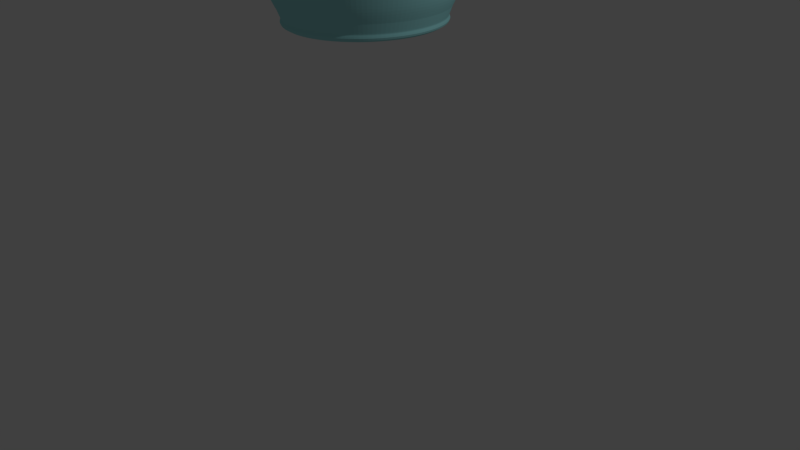 # Source: blend.blend  (saved by Blender 2.79.0; exported with 4.5.12 LTS)
import bpy
from mathutils import Matrix  # noqa: F401  (used for matrix-valued properties, if any)

bpy.ops.wm.read_factory_settings(use_empty=True)
scene = bpy.context.scene
scene.name = 'Scene'

# ---- collections
col_collection_1 = bpy.data.collections.new('Collection 1'); scene.collection.children.link(col_collection_1)

# ---- materials (node trees are filled in below, after node groups)
mat_material_001 = bpy.data.materials.new('Material.001')
mat_material_001.alpha_threshold = 0.0
mat_material_001.use_transparent_shadow = False
mat_material_001.diffuse_color = (0.3524, 0.7771, 0.8, 1.0)
mat_material_001.roughness = 0.5

# ---- material node trees

# ---- world
world_world = bpy.data.worlds.new('World'); scene.world = world_world
world_world.color = (0.05088, 0.05088, 0.05088)
world_world.use_sun_shadow = False
world_world.sun_shadow_jitter_overblur = 0.0
world_world.cycles.sampling_method = 'MANUAL'

# ---- cameras
cam_camera = bpy.data.cameras.new('Camera')
cam_camera.clip_end = 100.0
cam_camera.lens = 35.0
cam_camera.sensor_width = 32.0
cam_camera.sensor_height = 18.0
cam_camera.ortho_scale = 7.314
cam_camera.dof.focus_distance = 0.0
cam_camera.dof.aperture_fstop = 128.0

# ---- lights
light_lamp = bpy.data.lights.new('Lamp', 'POINT')
light_lamp.transmission_factor = 0.0
light_lamp.cutoff_distance = 30.0
light_lamp.energy = 100.0
light_lamp.shadow_buffer_clip_start = 1.001
light_lamp.shadow_soft_size = 0.1
light_lamp.shadow_maximum_resolution = 0.006
light_lamp.use_absolute_resolution = True

# ---- meshes
me_circle = bpy.data.meshes.new('Circle')
me_circle.from_pydata([(0.0, 1.0, 0.0), (-0.1951, 0.9808, 0.0), (-0.3827, 0.9239, 0.0), (-0.5556, 0.8315, 0.0), (-0.7071, 0.7071, 0.0), (-0.8315, 0.5556, 0.0), (-0.9239, 0.3827, 0.0), (-0.9808, 0.1951, 0.0), (-1.0, 7.55e-08, 0.0), (-0.9808, -0.1951, 0.0), (-0.9239, -0.3827, 0.0), (-0.8315, -0.5556, 0.0), (-0.7071, -0.7071, 0.0), (-0.5556, -0.8315, 0.0), (-0.3827, -0.9239, 0.0), (-0.1951, -0.9808, 0.0), (3.258e-07, -1.0, 0.0), (0.1951, -0.9808, 0.0), (0.3827, -0.9239, 0.0), (0.5556, -0.8315, 0.0), (0.7071, -0.7071, 0.0), (0.8315, -0.5556, 0.0), (0.9239, -0.3827, 0.0), (0.9808, -0.1951, 0.0), (1.0, 9.656e-07, 0.0), (0.9808, 0.1951, 0.0), (0.9239, 0.3827, 0.0), (0.8315, 0.5556, 0.0), (0.7071, 0.7071, 0.0), (0.5556, 0.8315, 0.0), (0.3827, 0.9239, 0.0), (0.1951, 0.9808, 0.0), (0.0, 1.0, 0.0), (-0.1951, 0.9808, 0.0), (-0.3827, 0.9239, 0.0), (-0.5556, 0.8315, 0.0), (-0.7071, 0.7071, 0.0), (-0.8315, 0.5556, 0.0), (-0.9239, 0.3827, 0.0), (-0.9808, 0.1951, 0.0), (-1.0, 7.55e-08, 0.0), (-0.9808, -0.1951, 0.0), (-0.9239, -0.3827, 0.0), (-0.8315, -0.5556, 0.0), (-0.7071, -0.7071, 0.0), (-0.5556, -0.8315, 0.0), (-0.3827, -0.9239, 0.0), (-0.1951, -0.9808, 0.0), (3.258e-07, -1.0, 0.0), (0.1951, -0.9808, 0.0), (0.3827, -0.9239, 0.0), (0.5556, -0.8315, 0.0), (0.7071, -0.7071, 0.0), (0.8315, -0.5556, 0.0), (0.9239, -0.3827, 0.0), (0.9808, -0.1951, 0.0), (1.0, 9.656e-07, 0.0), (0.9808, 0.1951, 0.0), (0.9239, 0.3827, 0.0), (0.8315, 0.5556, 0.0), (0.7071, 0.7071, 0.0), (0.5556, 0.8315, 0.0), (0.3827, 0.9239, 0.0), (0.1951, 0.9808, 0.0), (0.0, 1.0, 0.0), (-0.1951, 0.9808, 0.0), (-0.3827, 0.9239, 0.0), (-0.5556, 0.8315, 0.0), (-0.7071, 0.7071, 0.0), (-0.8315, 0.5556, 0.0), (-0.9239, 0.3827, 0.0), (-0.9808, 0.1951, 0.0), (-1.0, 7.55e-08, 0.0), (-0.9808, -0.1951, 0.0), (-0.9239, -0.3827, 0.0), (-0.8315, -0.5556, 0.0), (-0.7071, -0.7071, 0.0), (-0.5556, -0.8315, 0.0), (-0.3827, -0.9239, 0.0), (-0.1951, -0.9808, 0.0), (3.258e-07, -1.0, 0.0), (0.1951, -0.9808, 0.0), (0.3827, -0.9239, 0.0), (0.5556, -0.8315, 0.0), (0.7071, -0.7071, 0.0), (0.8315, -0.5556, 0.0), (0.9239, -0.3827, 0.0), (0.9808, -0.1951, 0.0), (1.0, 9.656e-07, 0.0), (0.9808, 0.1951, 0.0), (0.9239, 0.3827, 0.0), (0.8315, 0.5556, 0.0), (0.7071, 0.7071, 0.0), (0.5556, 0.8315, 0.0), (0.3827, 0.9239, 0.0), (0.1951, 0.9808, 0.0), (8.13e-09, 1.068, 0.1305), (-0.2084, 1.048, 0.1305), (-0.4089, 0.9871, 0.1305), (-0.5936, 0.8884, 0.1305), (-0.7555, 0.7555, 0.1305), (-0.8884, 0.5936, 0.1305), (-0.9871, 0.4089, 0.1305), (-1.048, 0.2084, 0.1305), (-1.068, 6.013e-08, 0.1305), (-1.048, -0.2084, 0.1305), (-0.9871, -0.4089, 0.1305), (-0.8884, -0.5936, 0.1305), (-0.7555, -0.7555, 0.1305), (-0.5936, -0.8884, 0.1305), (-0.4089, -0.9871, 0.1305), (-0.2084, -1.048, 0.1305), (3.563e-07, -1.068, 0.1305), (0.2084, -1.048, 0.1305), (0.4089, -0.9871, 0.1305), (0.5936, -0.8884, 0.1305), (0.7555, -0.7555, 0.1305), (0.8884, -0.5936, 0.1305), (0.9871, -0.4089, 0.1305), (1.048, -0.2084, 0.1305), (1.068, 1.011e-06, 0.1305), (1.048, 0.2084, 0.1305), (0.9871, 0.4089, 0.1305), (0.8884, 0.5936, 0.1305), (0.7555, 0.7555, 0.1305), (0.5936, 0.8884, 0.1305), (0.4089, 0.9871, 0.1305), (0.2084, 1.048, 0.1305), (1.321e-08, 1.11, 0.2848), (-0.2166, 1.089, 0.2848), (-0.4249, 1.026, 0.2848), (-0.6169, 0.9232, 0.2848), (-0.7851, 0.7851, 0.2848), (-0.9232, 0.6169, 0.2848), (-1.026, 0.4249, 0.2848), (-1.089, 0.2166, 0.2848), (-1.11, 4.98e-08, 0.2848), (-1.089, -0.2166, 0.2848), (-1.026, -0.4249, 0.2848), (-0.9232, -0.6169, 0.2848), (-0.7851, -0.7851, 0.2848), (-0.6169, -0.9232, 0.2848), (-0.4249, -1.026, 0.2848), (-0.2166, -1.089, 0.2848), (3.75e-07, -1.11, 0.2848), (0.2166, -1.089, 0.2848), (0.4249, -1.026, 0.2848), (0.6169, -0.9232, 0.2848), (0.7851, -0.7851, 0.2848), (0.9232, -0.6168, 0.2848), (1.026, -0.4249, 0.2848), (1.089, -0.2166, 0.2848), (1.11, 1.038e-06, 0.2848), (1.089, 0.2166, 0.2848), (1.026, 0.4249, 0.2848), (0.9232, 0.6169, 0.2848), (0.7851, 0.7851, 0.2848), (0.6168, 0.9232, 0.2848), (0.4249, 1.026, 0.2848), (0.2166, 1.089, 0.2848), (1.676e-08, 1.155, 0.445), (-0.2254, 1.133, 0.445), (-0.4421, 1.067, 0.445), (-0.6419, 0.9606, 0.445), (-0.8169, 0.8169, 0.445), (-0.9606, 0.6419, 0.445), (-1.067, 0.4421, 0.445), (-1.133, 0.2254, 0.445), (-1.155, 3.988e-08, 0.445), (-1.133, -0.2254, 0.445), (-1.067, -0.4421, 0.445), (-0.9606, -0.6419, 0.445), (-0.8169, -0.8169, 0.445), (-0.6419, -0.9606, 0.445), (-0.4421, -1.067, 0.445), (-0.2254, -1.133, 0.445), (3.932e-07, -1.155, 0.445), (0.2254, -1.133, 0.445), (0.4421, -1.067, 0.445), (0.6419, -0.9606, 0.445), (0.8169, -0.8169, 0.445), (0.9606, -0.6419, 0.445), (1.067, -0.4421, 0.445), (1.133, -0.2254, 0.445), (1.155, 1.068e-06, 0.445), (1.133, 0.2254, 0.445), (1.067, 0.4421, 0.445), (0.9606, 0.6419, 0.445), (0.8169, 0.8169, 0.445), (0.6419, 0.9606, 0.445), (0.4421, 1.067, 0.445), (0.2254, 1.133, 0.445), (2.286e-08, 1.219, 0.6853), (-0.2377, 1.195, 0.6853), (-0.4663, 1.126, 0.6853), (-0.677, 1.013, 0.6853), (-0.8617, 0.8617, 0.6853), (-1.013, 0.677, 0.6853), (-1.126, 0.4663, 0.6853), (-1.195, 0.2377, 0.6853), (-1.219, 2.432e-08, 0.6853), (-1.195, -0.2377, 0.6853), (-1.126, -0.4663, 0.6853), (-1.013, -0.677, 0.6853), (-0.8617, -0.8617, 0.6853), (-0.677, -1.013, 0.6853), (-0.4663, -1.126, 0.6853), (-0.2377, -1.195, 0.6853), (4.199e-07, -1.219, 0.6853), (0.2377, -1.195, 0.6853), (0.4663, -1.126, 0.6853), (0.677, -1.013, 0.6853), (0.8617, -0.8617, 0.6853), (1.013, -0.677, 0.6853), (1.126, -0.4663, 0.6853), (1.195, -0.2377, 0.6853), (1.219, 1.109e-06, 0.6853), (1.195, 0.2377, 0.6853), (1.126, 0.4663, 0.6853), (1.013, 0.677, 0.6853), (0.8617, 0.8617, 0.6853), (0.677, 1.013, 0.6853), (0.4663, 1.126, 0.6853), (0.2377, 1.195, 0.6853), (2.794e-08, 1.323, 1.035), (-0.258, 1.297, 1.035), (-0.5062, 1.222, 1.035), (-0.7348, 1.1, 1.035), (-0.9353, 0.9353, 1.035), (-1.1, 0.7348, 1.035), (-1.222, 0.5062, 1.035), (-1.297, 0.258, 1.035), (-1.323, -1.966e-09, 1.035), (-1.297, -0.258, 1.035), (-1.222, -0.5062, 1.035), (-1.1, -0.7348, 1.035), (-0.9353, -0.9353, 1.035), (-0.7348, -1.1, 1.035), (-0.5062, -1.222, 1.035), (-0.258, -1.297, 1.035), (4.589e-07, -1.323, 1.035), (0.258, -1.297, 1.035), (0.5062, -1.222, 1.035), (0.7348, -1.1, 1.035), (0.9353, -0.9353, 1.035), (1.1, -0.7348, 1.035), (1.222, -0.5062, 1.035), (1.297, -0.258, 1.035), (1.323, 1.175e-06, 1.035), (1.297, 0.258, 1.035), (1.222, 0.5062, 1.035), (1.1, 0.7348, 1.035), (0.9353, 0.9353, 1.035), (0.7348, 1.1, 1.035), (0.5062, 1.222, 1.035), (0.258, 1.297, 1.035), (0.2725, 1.37, 1.399), (0.5345, 1.29, 1.399), (0.776, 1.161, 1.399), (0.9877, 0.9877, 1.399), (1.161, 0.776, 1.399), (1.29, 0.5345, 1.399), (1.37, 0.2725, 1.399), (1.397, 1.221e-06, 1.399), (1.37, -0.2725, 1.399), (1.29, -0.5345, 1.399), (1.161, -0.776, 1.399), (0.9877, -0.9877, 1.399), (0.776, -1.161, 1.399), (0.5345, -1.29, 1.399), (0.2725, -1.37, 1.399), (4.913e-07, -1.397, 1.399), (-0.2725, -1.37, 1.399), (-0.5345, -1.29, 1.399), (-0.776, -1.161, 1.399), (-0.9877, -0.9877, 1.399), (-1.161, -0.776, 1.399), (-1.29, -0.5345, 1.399), (-1.37, -0.2725, 1.399), (-1.397, -2.212e-08, 1.399), (-1.37, 0.2725, 1.399), (-1.29, 0.5345, 1.399), (-1.161, 0.776, 1.399), (-0.9877, 0.9877, 1.399), (-0.776, 1.161, 1.399), (-0.5345, 1.29, 1.399), (-0.2725, 1.37, 1.399), (3.614e-08, 1.397, 1.399), (0.2608, 1.311, 1.766), (0.5116, 1.235, 1.766), (0.7428, 1.112, 1.766), (0.9454, 0.9454, 1.766), (1.112, 0.7428, 1.766), (1.235, 0.5116, 1.766), (1.311, 0.2608, 1.766), (1.337, 1.185e-06, 1.766), (1.311, -0.2608, 1.766), (1.235, -0.5116, 1.766), (1.112, -0.7428, 1.766), (0.9454, -0.9454, 1.766), (0.7428, -1.112, 1.766), (0.5116, -1.235, 1.766), (0.2608, -1.311, 1.766), (4.646e-07, -1.337, 1.766), (-0.2608, -1.311, 1.766), (-0.5116, -1.235, 1.766), (-0.7428, -1.112, 1.766), (-0.9454, -0.9454, 1.766), (-1.112, -0.7428, 1.766), (-1.235, -0.5116, 1.766), (-1.311, -0.2608, 1.766), (-1.337, -5.213e-09, 1.766), (-1.311, 0.2608, 1.766), (-1.235, 0.5116, 1.766), (-1.112, 0.7428, 1.766), (-0.9454, 0.9454, 1.766), (-0.7428, 1.112, 1.766), (-0.5116, 1.235, 1.766), (-0.2608, 1.311, 1.766), (2.897e-08, 1.337, 1.766), (0.2371, 1.192, 2.104), (0.465, 1.123, 2.104), (0.6751, 1.01, 2.104), (0.8593, 0.8593, 2.104), (1.01, 0.6751, 2.104), (1.123, 0.465, 2.104), (1.192, 0.2371, 2.104), (1.215, 1.107e-06, 2.104), (1.192, -0.2371, 2.104), (1.123, -0.465, 2.104), (1.01, -0.6751, 2.104), (0.8593, -0.8593, 2.104), (0.6751, -1.01, 2.104), (0.465, -1.123, 2.104), (0.2371, -1.192, 2.104), (4.12e-07, -1.215, 2.104), (-0.2371, -1.192, 2.104), (-0.465, -1.123, 2.104), (-0.6751, -1.01, 2.104), (-0.8593, -0.8593, 2.104), (-1.01, -0.6751, 2.104), (-1.123, -0.465, 2.104), (-1.192, -0.2371, 2.104), (-1.215, 2.546e-08, 2.104), (-1.192, 0.2371, 2.104), (-1.123, 0.465, 2.104), (-1.01, 0.6751, 2.104), (-0.8593, 0.8593, 2.104), (-0.6751, 1.01, 2.104), (-0.465, 1.123, 2.104), (-0.2371, 1.192, 2.104), (1.607e-08, 1.215, 2.104), (0.199, 1.001, 2.467), (0.3904, 0.9425, 2.467), (0.5668, 0.8482, 2.467), (0.7214, 0.7214, 2.467), (0.8482, 0.5668, 2.467), (0.9425, 0.3904, 2.467), (1.001, 0.199, 2.467), (1.02, 9.82e-07, 2.467), (1.001, -0.199, 2.467), (0.9425, -0.3904, 2.467), (0.8482, -0.5668, 2.467), (0.7214, -0.7214, 2.467), (0.5668, -0.8482, 2.467), (0.3904, -0.9425, 2.467), (0.199, -1.001, 2.467), (3.298e-07, -1.02, 2.467), (-0.199, -1.001, 2.467), (-0.3904, -0.9425, 2.467), (-0.5668, -0.8482, 2.467), (-0.7214, -0.7214, 2.467), (-0.8482, -0.5668, 2.467), (-0.9425, -0.3904, 2.467), (-1.001, -0.199, 2.467), (-1.02, 7.399e-08, 2.467), (-1.001, 0.199, 2.467), (-0.9425, 0.3904, 2.467), (-0.8482, 0.5668, 2.467), (-0.7214, 0.7214, 2.467), (-0.5668, 0.8482, 2.467), (-0.3904, 0.9425, 2.467), (-0.199, 1.001, 2.467), (-2.647e-09, 1.02, 2.467), (0.1732, 0.8707, 2.749), (0.3397, 0.8201, 2.749), (0.4932, 0.7381, 2.749), (0.6277, 0.6277, 2.749), (0.7381, 0.4932, 2.749), (0.8201, 0.3397, 2.749), (0.8707, 0.1732, 2.749), (0.8877, 9.005e-07, 2.749), (0.8707, -0.1732, 2.749), (0.8201, -0.3397, 2.749), (0.7381, -0.4932, 2.749), (0.6277, -0.6277, 2.749), (0.4932, -0.7381, 2.749), (0.3397, -0.8201, 2.749), (0.1732, -0.8707, 2.749), (2.803e-07, -0.8877, 2.749), (-0.1732, -0.8707, 2.749), (-0.3397, -0.8201, 2.749), (-0.4932, -0.7381, 2.749), (-0.6277, -0.6277, 2.749), (-0.7381, -0.4932, 2.749), (-0.8201, -0.3397, 2.749), (-0.8707, -0.1732, 2.749), (-0.8877, 1.103e-07, 2.749), (-0.8707, 0.1732, 2.749), (-0.8201, 0.3397, 2.749), (-0.7381, 0.4932, 2.749), (-0.6277, 0.6277, 2.749), (-0.4932, 0.7381, 2.749), (-0.3397, 0.8201, 2.749), (-0.1732, 0.8707, 2.749), (-8.964e-09, 0.8877, 2.749), (0.1357, 0.6823, 3.043), (0.2662, 0.6427, 3.043), (0.3865, 0.5784, 3.043), (0.4919, 0.4919, 3.043), (0.5784, 0.3865, 3.043), (0.6427, 0.2662, 3.043), (0.6823, 0.1357, 3.043), (0.6956, 7.794e-07, 3.043), (0.6823, -0.1357, 3.043), (0.6427, -0.2662, 3.043), (0.5784, -0.3865, 3.043), (0.4919, -0.4919, 3.043), (0.3865, -0.5784, 3.043), (0.2662, -0.6427, 3.043), (0.1357, -0.6823, 3.043), (2.072e-07, -0.6956, 3.043), (-0.1357, -0.6823, 3.043), (-0.2662, -0.6427, 3.043), (-0.3865, -0.5784, 3.043), (-0.4919, -0.4919, 3.043), (-0.5784, -0.3865, 3.043), (-0.6427, -0.2662, 3.043), (-0.6823, -0.1357, 3.043), (-0.6956, 1.602e-07, 3.043), (-0.6823, 0.1357, 3.043), (-0.6427, 0.2662, 3.043), (-0.5784, 0.3865, 3.043), (-0.4919, 0.4919, 3.043), (-0.3865, 0.5784, 3.043), (-0.2662, 0.6427, 3.043), (-0.1357, 0.6823, 3.043), (-1.948e-08, 0.6956, 3.043), (0.09919, 0.4987, 3.505), (0.1946, 0.4697, 3.505), (0.2825, 0.4228, 3.505), (0.3595, 0.3595, 3.505), (0.4228, 0.2825, 3.505), (0.4697, 0.1946, 3.505), (0.4987, 0.09919, 3.505), (0.5084, 6.609e-07, 3.505), (0.4987, -0.09919, 3.505), (0.4697, -0.1946, 3.505), (0.4228, -0.2825, 3.505), (0.3595, -0.3595, 3.505), (0.2825, -0.4228, 3.505), (0.1946, -0.4697, 3.505), (0.09919, -0.4987, 3.505), (1.221e-07, -0.5084, 3.505), (-0.09919, -0.4987, 3.505), (-0.1946, -0.4697, 3.505), (-0.2825, -0.4228, 3.505), (-0.3595, -0.3595, 3.505), (-0.4228, -0.2825, 3.505), (-0.4697, -0.1946, 3.505), (-0.4987, -0.09919, 3.505), (-0.5084, 2.083e-07, 3.505), (-0.4987, 0.09919, 3.505), (-0.4697, 0.1946, 3.505), (-0.4228, 0.2825, 3.505), (-0.3595, 0.3595, 3.505), (-0.2825, 0.4228, 3.505), (-0.1946, 0.4697, 3.505), (-0.09919, 0.4987, 3.505), (-4.36e-08, 0.5084, 3.505), (0.07602, 0.3822, 4.235), (0.1491, 0.36, 4.235), (0.2165, 0.324, 4.235), (0.2755, 0.2755, 4.235), (0.324, 0.2165, 4.235), (0.36, 0.1491, 4.235), (0.3822, 0.07602, 4.235), (0.3897, 5.826e-07, 4.235), (0.3822, -0.07602, 4.235), (0.36, -0.1491, 4.235), (0.324, -0.2165, 4.235), (0.2755, -0.2755, 4.235), (0.2165, -0.324, 4.235), (0.1491, -0.36, 4.235), (0.07602, -0.3822, 4.235), (7.164e-08, -0.3897, 4.235), (-0.07602, -0.3822, 4.235), (-0.1491, -0.36, 4.235), (-0.2165, -0.324, 4.235), (-0.2755, -0.2755, 4.235), (-0.324, -0.2165, 4.235), (-0.36, -0.1491, 4.235), (-0.3822, -0.07602, 4.235), (-0.3897, 2.358e-07, 4.235), (-0.3822, 0.07602, 4.235), (-0.36, 0.1491, 4.235), (-0.324, 0.2165, 4.235), (-0.2755, 0.2755, 4.235), (-0.2165, 0.324, 4.235), (-0.1491, 0.36, 4.235), (-0.07602, 0.3822, 4.235), (-5.533e-08, 0.3897, 4.235), (0.07602, 0.3822, 4.235), (0.1491, 0.36, 4.235), (0.2165, 0.324, 4.235), (0.2755, 0.2755, 4.235), (0.324, 0.2165, 4.235), (0.36, 0.1491, 4.235), (0.3822, 0.07602, 4.235), (0.3897, 5.826e-07, 4.235), (0.3822, -0.07602, 4.235), (0.36, -0.1491, 4.235), (0.324, -0.2165, 4.235), (0.2755, -0.2755, 4.235), (0.2165, -0.324, 4.235), (0.1491, -0.36, 4.235), (0.07602, -0.3822, 4.235), (7.164e-08, -0.3897, 4.235), (-0.07602, -0.3822, 4.235), (-0.1491, -0.36, 4.235), (-0.2165, -0.324, 4.235), (-0.2755, -0.2755, 4.235), (-0.324, -0.2165, 4.235), (-0.36, -0.1491, 4.235), (-0.3822, -0.07602, 4.235), (-0.3897, 2.358e-07, 4.235), (-0.3822, 0.07602, 4.235), (-0.36, 0.1491, 4.235), (-0.324, 0.2165, 4.235), (-0.2755, 0.2755, 4.235), (-0.2165, 0.324, 4.235), (-0.1491, 0.36, 4.235), (-0.07602, 0.3822, 4.235), (-5.533e-08, 0.3897, 4.235), (0.08557, 0.4302, 4.607), (0.1679, 0.4053, 4.607), (0.2437, 0.3647, 4.607), (0.3102, 0.3102, 4.607), (0.3647, 0.2437, 4.607), (0.4053, 0.1679, 4.607), (0.4302, 0.08558, 4.607), (0.4386, 6.016e-07, 4.607), (0.4302, -0.08557, 4.607), (0.4053, -0.1679, 4.607), (0.3647, -0.2437, 4.607), (0.3102, -0.3102, 4.607), (0.2437, -0.3647, 4.607), (0.1679, -0.4053, 4.607), (0.08558, -0.4302, 4.607), (8.347e-08, -0.4386, 4.607), (-0.08558, -0.4302, 4.607), (-0.1679, -0.4053, 4.607), (-0.2437, -0.3647, 4.607), (-0.3102, -0.3102, 4.607), (-0.3647, -0.2437, 4.607), (-0.4053, -0.1679, 4.607), (-0.4302, -0.08558, 4.607), (-0.4386, 2.112e-07, 4.607), (-0.4302, 0.08558, 4.607), (-0.4053, 0.1679, 4.607), (-0.3647, 0.2437, 4.607), (-0.3102, 0.3102, 4.607), (-0.2437, 0.3647, 4.607), (-0.1679, 0.4053, 4.607), (-0.08558, 0.4302, 4.607), (-5.946e-08, 0.4386, 4.607), (0.09796, 0.4925, 4.873), (0.1922, 0.4639, 4.873), (0.279, 0.4175, 4.873), (0.3551, 0.3551, 4.873), (0.4175, 0.279, 4.873), (0.4639, 0.1922, 4.873), (0.4925, 0.09796, 4.873), (0.5021, 6.423e-07, 4.873), (0.4925, -0.09796, 4.873), (0.4639, -0.1922, 4.873), (0.4175, -0.279, 4.873), (0.3551, -0.3551, 4.873), (0.279, -0.4175, 4.873), (0.1922, -0.4639, 4.873), (0.09796, -0.4925, 4.873), (1.055e-07, -0.5021, 4.873), (-0.09796, -0.4925, 4.873), (-0.1922, -0.4639, 4.873), (-0.279, -0.4175, 4.873), (-0.3551, -0.3551, 4.873), (-0.4175, -0.279, 4.873), (-0.4639, -0.1922, 4.873), (-0.4925, -0.09796, 4.873), (-0.5021, 1.954e-07, 4.873), (-0.4925, 0.09796, 4.873), (-0.4639, 0.1922, 4.873), (-0.4175, 0.279, 4.873), (-0.3551, 0.3551, 4.873), (-0.279, 0.4175, 4.873), (-0.1922, 0.4639, 4.873), (-0.09796, 0.4925, 4.873), (-5.811e-08, 0.5021, 4.873), (0.127, 0.6386, 5.165), (0.2492, 0.6016, 5.165), (0.3617, 0.5414, 5.165), (0.4604, 0.4604, 5.165), (0.5414, 0.3617, 5.165), (0.6016, 0.2492, 5.165), (0.6386, 0.127, 5.165), (0.6511, 7.412e-07, 5.165), (0.6386, -0.127, 5.165), (0.6016, -0.2492, 5.165), (0.5414, -0.3617, 5.165), (0.4604, -0.4604, 5.165), (0.3617, -0.5414, 5.165), (0.2492, -0.6016, 5.165), (0.127, -0.6386, 5.165), (1.621e-07, -0.6511, 5.165), (-0.127, -0.6386, 5.165), (-0.2492, -0.6016, 5.165), (-0.3617, -0.5414, 5.165), (-0.4604, -0.4604, 5.165), (-0.5414, -0.3617, 5.165), (-0.6016, -0.2492, 5.165), (-0.6386, -0.127, 5.165), (-0.6511, 1.616e-07, 5.165), (-0.6386, 0.127, 5.165), (-0.6016, 0.2492, 5.165), (-0.5414, 0.3617, 5.165), (-0.4604, 0.4604, 5.165), (-0.3617, 0.5414, 5.165), (-0.2492, 0.6016, 5.165), (-0.127, 0.6386, 5.165), (-5.008e-08, 0.6511, 5.165), (0.127, 0.6386, 5.165), (0.2492, 0.6016, 5.165), (0.3617, 0.5414, 5.165), (0.4604, 0.4604, 5.165), (0.5414, 0.3617, 5.165), (0.6016, 0.2492, 5.165), (0.6386, 0.127, 5.165), (0.6511, 7.412e-07, 5.165), (0.6386, -0.127, 5.165), (0.6016, -0.2492, 5.165), (0.5414, -0.3617, 5.165), (0.4604, -0.4604, 5.165), (0.3617, -0.5414, 5.165), (0.2492, -0.6016, 5.165), (0.127, -0.6386, 5.165), (1.621e-07, -0.6511, 5.165), (-0.127, -0.6386, 5.165), (-0.2492, -0.6016, 5.165), (-0.3617, -0.5414, 5.165), (-0.4604, -0.4604, 5.165), (-0.5414, -0.3617, 5.165), (-0.6016, -0.2492, 5.165), (-0.6386, -0.127, 5.165), (-0.6511, 1.616e-07, 5.165), (-0.6386, 0.127, 5.165), (-0.6016, 0.2492, 5.165), (-0.5414, 0.3617, 5.165), (-0.4604, 0.4604, 5.165), (-0.3617, 0.5414, 5.165), (-0.2492, 0.6016, 5.165), (-0.127, 0.6386, 5.165), (-5.008e-08, 0.6511, 5.165), (0.127, 0.6386, 5.165), (0.2492, 0.6016, 5.165), (0.3617, 0.5414, 5.165), (0.4604, 0.4604, 5.165), (0.5414, 0.3617, 5.165), (0.6016, 0.2492, 5.165), (0.6386, 0.127, 5.165), (0.6511, 7.412e-07, 5.165), (0.6386, -0.127, 5.165), (0.6016, -0.2492, 5.165), (0.5414, -0.3617, 5.165), (0.4604, -0.4604, 5.165), (0.3617, -0.5414, 5.165), (0.2492, -0.6016, 5.165), (0.127, -0.6386, 5.165), (1.621e-07, -0.6511, 5.165), (-0.127, -0.6386, 5.165), (-0.2492, -0.6016, 5.165), (-0.3617, -0.5414, 5.165), (-0.4604, -0.4604, 5.165), (-0.5414, -0.3617, 5.165), (-0.6016, -0.2492, 5.165), (-0.6386, -0.127, 5.165), (-0.6511, 1.616e-07, 5.165), (-0.6386, 0.127, 5.165), (-0.6016, 0.2492, 5.165), (-0.5414, 0.3617, 5.165), (-0.4604, 0.4604, 5.165), (-0.3617, 0.5414, 5.165), (-0.2492, 0.6016, 5.165), (-0.127, 0.6386, 5.165), (-5.008e-08, 0.6511, 5.165), (0.127, 0.6386, 5.165), (0.2492, 0.6016, 5.165), (0.3617, 0.5414, 5.165), (0.4604, 0.4604, 5.165), (0.5414, 0.3617, 5.165), (0.6016, 0.2492, 5.165), (0.6386, 0.127, 5.165), (0.6511, 7.412e-07, 5.165), (0.6386, -0.127, 5.165), (0.6016, -0.2492, 5.165), (0.5414, -0.3617, 5.165), (0.4604, -0.4604, 5.165), (0.3617, -0.5414, 5.165), (0.2492, -0.6016, 5.165), (0.127, -0.6386, 5.165), (1.621e-07, -0.6511, 5.165), (-0.127, -0.6386, 5.165), (-0.2492, -0.6016, 5.165), (-0.3617, -0.5414, 5.165), (-0.4604, -0.4604, 5.165), (-0.5414, -0.3617, 5.165), (-0.6016, -0.2492, 5.165), (-0.6386, -0.127, 5.165), (-0.6511, 1.616e-07, 5.165), (-0.6386, 0.127, 5.165), (-0.6016, 0.2492, 5.165), (-0.5414, 0.3617, 5.165), (-0.4604, 0.4604, 5.165), (-0.3617, 0.5414, 5.165), (-0.2492, 0.6016, 5.165), (-0.127, 0.6386, 5.165), (-5.008e-08, 0.6511, 5.165), (0.127, 0.6386, 5.165), (0.2492, 0.6016, 5.165), (0.3617, 0.5414, 5.165), (0.4604, 0.4604, 5.165), (0.5414, 0.3617, 5.165), (0.6016, 0.2492, 5.165), (0.6386, 0.127, 5.165), (0.6511, 7.412e-07, 5.165), (0.6386, -0.127, 5.165), (0.6016, -0.2492, 5.165), (0.5414, -0.3617, 5.165), (0.4604, -0.4604, 5.165), (0.3617, -0.5414, 5.165), (0.2492, -0.6016, 5.165), (0.127, -0.6386, 5.165), (1.621e-07, -0.6511, 5.165), (-0.127, -0.6386, 5.165), (-0.2492, -0.6016, 5.165), (-0.3617, -0.5414, 5.165), (-0.4604, -0.4604, 5.165), (-0.5414, -0.3617, 5.165), (-0.6016, -0.2492, 5.165), (-0.6386, -0.127, 5.165), (-0.6511, 1.616e-07, 5.165), (-0.6386, 0.127, 5.165), (-0.6016, 0.2492, 5.165), (-0.5414, 0.3617, 5.165), (-0.4604, 0.4604, 5.165), (-0.3617, 0.5414, 5.165), (-0.2492, 0.6016, 5.165), (-0.127, 0.6386, 5.165), (-5.008e-08, 0.6511, 5.165), (0.127, 0.6386, 5.165), (0.2492, 0.6016, 5.165), (0.3617, 0.5414, 5.165), (0.4604, 0.4604, 5.165), (0.5414, 0.3617, 5.165), (0.6016, 0.2492, 5.165), (0.6386, 0.127, 5.165), (0.6511, 7.412e-07, 5.165), (0.6386, -0.127, 5.165), (0.6016, -0.2492, 5.165), (0.5414, -0.3617, 5.165), (0.4604, -0.4604, 5.165), (0.3617, -0.5414, 5.165), (0.2492, -0.6016, 5.165), (0.127, -0.6386, 5.165), (1.621e-07, -0.6511, 5.165), (-0.127, -0.6386, 5.165), (-0.2492, -0.6016, 5.165), (-0.3617, -0.5414, 5.165), (-0.4604, -0.4604, 5.165), (-0.5414, -0.3617, 5.165), (-0.6016, -0.2492, 5.165), (-0.6386, -0.127, 5.165), (-0.6511, 1.616e-07, 5.165), (-0.6386, 0.127, 5.165), (-0.6016, 0.2492, 5.165), (-0.5414, 0.3617, 5.165), (-0.4604, 0.4604, 5.165), (-0.3617, 0.5414, 5.165), (-0.2492, 0.6016, 5.165), (-0.127, 0.6386, 5.165), (-5.008e-08, 0.6511, 5.165), (0.127, 0.6386, 5.165), (0.2492, 0.6016, 5.165), (0.3617, 0.5414, 5.165), (0.4604, 0.4604, 5.165), (0.5414, 0.3617, 5.165), (0.6016, 0.2492, 5.165), (0.6386, 0.127, 5.165), (0.6511, 7.412e-07, 5.165), (0.6386, -0.127, 5.165), (0.6016, -0.2492, 5.165), (0.5414, -0.3617, 5.165), (0.4604, -0.4604, 5.165), (0.3617, -0.5414, 5.165), (0.2492, -0.6016, 5.165), (0.127, -0.6386, 5.165), (1.621e-07, -0.6511, 5.165), (-0.127, -0.6386, 5.165), (-0.2492, -0.6016, 5.165), (-0.3617, -0.5414, 5.165), (-0.4604, -0.4604, 5.165), (-0.5414, -0.3617, 5.165), (-0.6016, -0.2492, 5.165), (-0.6386, -0.127, 5.165), (-0.6511, 1.616e-07, 5.165), (-0.6386, 0.127, 5.165), (-0.6016, 0.2492, 5.165), (-0.5414, 0.3617, 5.165), (-0.4604, 0.4604, 5.165), (-0.3617, 0.5414, 5.165), (-0.2492, 0.6016, 5.165), (-0.127, 0.6386, 5.165), (-5.008e-08, 0.6511, 5.165), (0.127, 0.6386, 5.165), (0.2492, 0.6016, 5.165), (0.3617, 0.5414, 5.165), (0.4604, 0.4604, 5.165), (0.5414, 0.3617, 5.165), (0.6016, 0.2492, 5.165), (0.6386, 0.127, 5.165), (0.6511, 7.412e-07, 5.165), (0.6386, -0.127, 5.165), (0.6016, -0.2492, 5.165), (0.5414, -0.3617, 5.165), (0.4604, -0.4604, 5.165), (0.3617, -0.5414, 5.165), (0.2492, -0.6016, 5.165), (0.127, -0.6386, 5.165), (1.621e-07, -0.6511, 5.165), (-0.127, -0.6386, 5.165), (-0.2492, -0.6016, 5.165), (-0.3617, -0.5414, 5.165), (-0.4604, -0.4604, 5.165), (-0.5414, -0.3617, 5.165), (-0.6016, -0.2492, 5.165), (-0.6386, -0.127, 5.165), (-0.6511, 1.616e-07, 5.165), (-0.6386, 0.127, 5.165), (-0.6016, 0.2492, 5.165), (-0.5414, 0.3617, 5.165), (-0.4604, 0.4604, 5.165), (-0.3617, 0.5414, 5.165), (-0.2492, 0.6016, 5.165), (-0.127, 0.6386, 5.165), (-5.008e-08, 0.6511, 5.165), (0.127, 0.6386, 5.165), (0.2492, 0.6016, 5.165), (0.3617, 0.5414, 5.165), (0.4604, 0.4604, 5.165), (0.5414, 0.3617, 5.165), (0.6016, 0.2492, 5.165), (0.6386, 0.127, 5.165), (0.6511, 7.412e-07, 5.165), (0.6386, -0.127, 5.165), (0.6016, -0.2492, 5.165), (0.5414, -0.3617, 5.165), (0.4604, -0.4604, 5.165), (0.3617, -0.5414, 5.165), (0.2492, -0.6016, 5.165), (0.127, -0.6386, 5.165), (1.621e-07, -0.6511, 5.165), (-0.127, -0.6386, 5.165), (-0.2492, -0.6016, 5.165), (-0.3617, -0.5414, 5.165), (-0.4604, -0.4604, 5.165), (-0.5414, -0.3617, 5.165), (-0.6016, -0.2492, 5.165), (-0.6386, -0.127, 5.165), (-0.6511, 1.616e-07, 5.165), (-0.6386, 0.127, 5.165), (-0.6016, 0.2492, 5.165), (-0.5414, 0.3617, 5.165), (-0.4604, 0.4604, 5.165), (-0.3617, 0.5414, 5.165), (-0.2492, 0.6016, 5.165), (-0.127, 0.6386, 5.165), (-5.008e-08, 0.6511, 5.165), (0.127, 0.6386, 5.165), (0.2492, 0.6016, 5.165), (0.3617, 0.5414, 5.165), (0.4604, 0.4604, 5.165), (0.5414, 0.3617, 5.165), (0.6016, 0.2492, 5.165), (0.6386, 0.127, 5.165), (0.6511, 7.412e-07, 5.165), (0.6386, -0.127, 5.165), (0.6016, -0.2492, 5.165), (0.5414, -0.3617, 5.165), (0.4604, -0.4604, 5.165), (0.3617, -0.5414, 5.165), (0.2492, -0.6016, 5.165), (0.127, -0.6386, 5.165), (1.621e-07, -0.6511, 5.165), (-0.127, -0.6386, 5.165), (-0.2492, -0.6016, 5.165), (-0.3617, -0.5414, 5.165), (-0.4604, -0.4604, 5.165), (-0.5414, -0.3617, 5.165), (-0.6016, -0.2492, 5.165), (-0.6386, -0.127, 5.165), (-0.6511, 1.616e-07, 5.165), (-0.6386, 0.127, 5.165), (-0.6016, 0.2492, 5.165), (-0.5414, 0.3617, 5.165), (-0.4604, 0.4604, 5.165), (-0.3617, 0.5414, 5.165), (-0.2492, 0.6016, 5.165), (-0.127, 0.6386, 5.165), (-5.008e-08, 0.6511, 5.165), (0.127, 0.6386, 5.165), (0.2492, 0.6016, 5.165), (0.3617, 0.5414, 5.165), (0.4604, 0.4604, 5.165), (0.5414, 0.3617, 5.165), (0.6016, 0.2492, 5.165), (0.6386, 0.127, 5.165), (0.6511, 7.412e-07, 5.165), (0.6386, -0.127, 5.165), (0.6016, -0.2492, 5.165), (0.5414, -0.3617, 5.165), (0.4604, -0.4604, 5.165), (0.3617, -0.5414, 5.165), (0.2492, -0.6016, 5.165), (0.127, -0.6386, 5.165), (1.621e-07, -0.6511, 5.165), (-0.127, -0.6386, 5.165), (-0.2492, -0.6016, 5.165), (-0.3617, -0.5414, 5.165), (-0.4604, -0.4604, 5.165), (-0.5414, -0.3617, 5.165), (-0.6016, -0.2492, 5.165), (-0.6386, -0.127, 5.165), (-0.6511, 1.616e-07, 5.165), (-0.6386, 0.127, 5.165), (-0.6016, 0.2492, 5.165), (-0.5414, 0.3617, 5.165), (-0.4604, 0.4604, 5.165), (-0.3617, 0.5414, 5.165), (-0.2492, 0.6016, 5.165), (-0.127, 0.6386, 5.165), (-5.008e-08, 0.6511, 5.165), (0.127, 0.6386, 5.165), (0.2492, 0.6016, 5.165), (0.3617, 0.5414, 5.165), (0.4604, 0.4604, 5.165), (0.5414, 0.3617, 5.165), (0.6016, 0.2492, 5.165), (0.6386, 0.127, 5.165), (0.6511, 7.412e-07, 5.165), (0.6386, -0.127, 5.165), (0.6016, -0.2492, 5.165), (0.5414, -0.3617, 5.165), (0.4604, -0.4604, 5.165), (0.3617, -0.5414, 5.165), (0.2492, -0.6016, 5.165), (0.127, -0.6386, 5.165), (1.621e-07, -0.6511, 5.165), (-0.127, -0.6386, 5.165), (-0.2492, -0.6016, 5.165), (-0.3617, -0.5414, 5.165), (-0.4604, -0.4604, 5.165), (-0.5414, -0.3617, 5.165), (-0.6016, -0.2492, 5.165), (-0.6386, -0.127, 5.165), (-0.6511, 1.616e-07, 5.165), (-0.6386, 0.127, 5.165), (-0.6016, 0.2492, 5.165), (-0.5414, 0.3617, 5.165), (-0.4604, 0.4604, 5.165), (-0.3617, 0.5414, 5.165), (-0.2492, 0.6016, 5.165), (-0.127, 0.6386, 5.165), (-5.008e-08, 0.6511, 5.165), (-5.44e-09, 0.9542, -0.1196), (-0.1862, 0.9359, -0.1196), (-0.3652, 0.8816, -0.1196), (-0.5301, 0.7934, -0.1196), (-0.6747, 0.6747, -0.1196), (-0.7934, 0.5301, -0.1196), (-0.8816, 0.3652, -0.1196), (-0.9359, 0.1862, -0.1196), (-0.9542, 8.578e-08, -0.1196), (-0.9359, -0.1862, -0.1196), (-0.8816, -0.3652, -0.1196), (-0.7934, -0.5301, -0.1196), (-0.6747, -0.6747, -0.1196), (-0.5301, -0.7934, -0.1196), (-0.3652, -0.8816, -0.1196), (-0.1862, -0.9359, -0.1196), (3.055e-07, -0.9542, -0.1196), (0.1862, -0.9359, -0.1196), (0.3652, -0.8816, -0.1196), (0.5301, -0.7934, -0.1196), (0.6747, -0.6747, -0.1196), (0.7934, -0.5301, -0.1196), (0.8816, -0.3652, -0.1196), (0.9359, -0.1862, -0.1196), (0.9542, 9.351e-07, -0.1196), (0.9359, 0.1862, -0.1196), (0.8816, 0.3652, -0.1196), (0.7934, 0.5301, -0.1196), (0.6747, 0.6747, -0.1196), (0.5301, 0.7934, -0.1196), (0.3652, 0.8816, -0.1196), (0.1862, 0.9359, -0.1196), (-5.44e-09, 0.9542, -0.1196), (-0.1862, 0.9359, -0.1196), (-0.3652, 0.8816, -0.1196), (-0.5301, 0.7934, -0.1196), (-0.6747, 0.6747, -0.1196), (-0.7934, 0.5301, -0.1196), (-0.8816, 0.3652, -0.1196), (-0.9359, 0.1862, -0.1196), (-0.9542, 8.578e-08, -0.1196), (-0.9359, -0.1862, -0.1196), (-0.8816, -0.3652, -0.1196), (-0.7934, -0.5301, -0.1196), (-0.6747, -0.6747, -0.1196), (-0.5301, -0.7934, -0.1196), (-0.3652, -0.8816, -0.1196), (-0.1862, -0.9359, -0.1196), (3.055e-07, -0.9542, -0.1196), (0.1862, -0.9359, -0.1196), (0.3652, -0.8816, -0.1196), (0.5301, -0.7934, -0.1196), (0.6747, -0.6747, -0.1196), (0.7934, -0.5301, -0.1196), (0.8816, -0.3652, -0.1196), (0.9359, -0.1862, -0.1196), (0.9542, 9.351e-07, -0.1196), (0.9359, 0.1862, -0.1196), (0.8816, 0.3652, -0.1196), (0.7934, 0.5301, -0.1196), (0.6747, 0.6747, -0.1196), (0.5301, 0.7934, -0.1196), (0.3652, 0.8816, -0.1196), (0.1862, 0.9359, -0.1196), (2.432e-09, 1.004, -0.235), (-0.1959, 0.9848, -0.235), (-0.3842, 0.9276, -0.235), (-0.5578, 0.8349, -0.235), (-0.71, 0.71, -0.235), (-0.8349, 0.5578, -0.235), (-0.9276, 0.3842, -0.235), (-0.9848, 0.1959, -0.235), (-1.004, 7.234e-08, -0.235), (-0.9848, -0.1959, -0.235), (-0.9276, -0.3842, -0.235), (-0.8349, -0.5578, -0.235), (-0.71, -0.71, -0.235), (-0.5578, -0.8349, -0.235), (-0.3842, -0.9276, -0.235), (-0.1959, -0.9848, -0.235), (3.296e-07, -1.004, -0.235), (0.1959, -0.9848, -0.235), (0.3842, -0.9276, -0.235), (0.5578, -0.8349, -0.235), (0.71, -0.71, -0.235), (0.8349, -0.5578, -0.235), (0.9276, -0.3842, -0.235), (0.9848, -0.1959, -0.235), (1.004, 9.661e-07, -0.235), (0.9848, 0.1959, -0.235), (0.9276, 0.3842, -0.235), (0.8349, 0.5578, -0.235), (0.71, 0.71, -0.235), (0.5578, 0.8349, -0.235), (0.3842, 0.9276, -0.235), (0.1959, 0.9848, -0.235), (-1.287e-07, 0.005305, -0.2948), (-0.001035, 0.005203, -0.2948), (-0.00203, 0.004901, -0.2948), (-0.002947, 0.004411, -0.2948), (-0.003751, 0.003751, -0.2948), (-0.004411, 0.002947, -0.2948), (-0.004901, 0.00203, -0.2948), (-0.005203, 0.001035, -0.2948), (-0.005305, 3.191e-07, -0.2948), (-0.005203, -0.001035, -0.2948), (-0.004901, -0.00203, -0.2948), (-0.004411, -0.002947, -0.2948), (-0.003751, -0.003751, -0.2948), (-0.002947, -0.00441, -0.2948), (-0.00203, -0.004901, -0.2948), (-0.001035, -0.005202, -0.2948), (-1.27e-07, -0.005304, -0.2948), (0.001035, -0.005202, -0.2948), (0.00203, -0.004901, -0.2948), (0.002947, -0.00441, -0.2948), (0.003751, -0.003751, -0.2948), (0.004411, -0.002947, -0.2948), (0.004901, -0.00203, -0.2948), (0.005203, -0.001035, -0.2948), (0.005305, 3.238e-07, -0.2948), (0.005203, 0.001035, -0.2948), (0.004901, 0.00203, -0.2948), (0.004411, 0.002947, -0.2948), (0.003751, 0.003751, -0.2948), (0.002947, 0.004411, -0.2948), (0.00203, 0.004901, -0.2948), (0.001035, 0.005203, -0.2948), (0.127, 0.6386, 5.165), (0.2492, 0.6016, 5.165), (0.3617, 0.5414, 5.165), (0.4604, 0.4604, 5.165), (0.5414, 0.3617, 5.165), (0.6016, 0.2492, 5.165), (0.6386, 0.127, 5.165), (0.6511, 7.412e-07, 5.165), (0.6386, -0.127, 5.165), (0.6016, -0.2492, 5.165), (0.5414, -0.3617, 5.165), (0.4604, -0.4604, 5.165), (0.3617, -0.5414, 5.165), (0.2492, -0.6016, 5.165), (0.127, -0.6386, 5.165), (1.621e-07, -0.6511, 5.165), (-0.127, -0.6386, 5.165), (-0.2492, -0.6016, 5.165), (-0.3617, -0.5414, 5.165), (-0.4604, -0.4604, 5.165), (-0.5414, -0.3617, 5.165), (-0.6016, -0.2492, 5.165), (-0.6386, -0.127, 5.165), (-0.6511, 1.616e-07, 5.165), (-0.6386, 0.127, 5.165), (-0.6016, 0.2492, 5.165), (-0.5414, 0.3617, 5.165), (-0.4604, 0.4604, 5.165), (-0.3617, 0.5414, 5.165), (-0.2492, 0.6016, 5.165), (-0.127, 0.6386, 5.165), (-5.008e-08, 0.6511, 5.165), (0.1143, 0.5748, 5.165), (0.2243, 0.5414, 5.165), (0.3256, 0.4873, 5.165), (0.4144, 0.4144, 5.165), (0.4873, 0.3256, 5.165), (0.5414, 0.2243, 5.165), (0.5748, 0.1143, 5.165), (0.586, 7.004e-07, 5.165), (0.5748, -0.1143, 5.165), (0.5414, -0.2243, 5.165), (0.4873, -0.3256, 5.165), (0.4144, -0.4144, 5.165), (0.3256, -0.4873, 5.165), (0.2243, -0.5414, 5.165), (0.1143, -0.5748, 5.165), (1.382e-07, -0.586, 5.165), (-0.1143, -0.5748, 5.165), (-0.2243, -0.5414, 5.165), (-0.3256, -0.4873, 5.165), (-0.4144, -0.4144, 5.165), (-0.4873, -0.3256, 5.165), (-0.5414, -0.2243, 5.165), (-0.5748, -0.1143, 5.165), (-0.586, 1.788e-07, 5.165), (-0.5748, 0.1143, 5.165), (-0.5414, 0.2243, 5.165), (-0.4873, 0.3256, 5.165), (-0.4144, 0.4144, 5.165), (-0.3256, 0.4873, 5.165), (-0.2243, 0.5414, 5.165), (-0.1143, 0.5748, 5.165), (-5.273e-08, 0.586, 5.165), (0.08793, 0.4421, 4.873), (0.1725, 0.4164, 4.873), (0.2504, 0.3748, 4.873), (0.3187, 0.3187, 4.873), (0.3748, 0.2504, 4.873), (0.4164, 0.1725, 4.873), (0.4421, 0.08793, 4.873), (0.4507, 6.096e-07, 4.873), (0.4421, -0.08793, 4.873), (0.4164, -0.1725, 4.873), (0.3748, -0.2504, 4.873), (0.3187, -0.3187, 4.873), (0.2504, -0.3748, 4.873), (0.1725, -0.4164, 4.873), (0.08793, -0.4421, 4.873), (8.921e-08, -0.4507, 4.873), (-0.08793, -0.4421, 4.873), (-0.1725, -0.4164, 4.873), (-0.2504, -0.3748, 4.873), (-0.3187, -0.3187, 4.873), (-0.3748, -0.2504, 4.873), (-0.4164, -0.1725, 4.873), (-0.4421, -0.08793, 4.873), (-0.4507, 2.084e-07, 4.873), (-0.4421, 0.08793, 4.873), (-0.4164, 0.1725, 4.873), (-0.3748, 0.2504, 4.873), (-0.3187, 0.3187, 4.873), (-0.2504, 0.3748, 4.873), (-0.1725, 0.4164, 4.873), (-0.08793, 0.4421, 4.873), (-5.765e-08, 0.4507, 4.873), (0.07661, 0.3851, 4.609), (0.1503, 0.3628, 4.609), (0.2182, 0.3265, 4.609), (0.2777, 0.2777, 4.609), (0.3265, 0.2182, 4.609), (0.3628, 0.1503, 4.609), (0.3851, 0.07661, 4.609), (0.3927, 5.705e-07, 4.609), (0.3851, -0.07661, 4.609), (0.3628, -0.1503, 4.609), (0.3265, -0.2182, 4.609), (0.2777, -0.2777, 4.609), (0.2182, -0.3265, 4.609), (0.1503, -0.3628, 4.609), (0.07661, -0.3851, 4.609), (6.565e-08, -0.3927, 4.609), (-0.07661, -0.3851, 4.609), (-0.1503, -0.3628, 4.609), (-0.2182, -0.3265, 4.609), (-0.2777, -0.2777, 4.609), (-0.3265, -0.2182, 4.609), (-0.3628, -0.1503, 4.609), (-0.3851, -0.07661, 4.609), (-0.3927, 2.21e-07, 4.609), (-0.3851, 0.07661, 4.609), (-0.3628, 0.1503, 4.609), (-0.3265, 0.2182, 4.609), (-0.2777, 0.2777, 4.609), (-0.2182, 0.3265, 4.609), (-0.1503, 0.3628, 4.609), (-0.07661, 0.3851, 4.609), (-6.23e-08, 0.3927, 4.609), (0.07017, 0.3528, 4.235), (0.1377, 0.3323, 4.235), (0.1998, 0.2991, 4.235), (0.2543, 0.2543, 4.235), (0.2991, 0.1998, 4.235), (0.3323, 0.1377, 4.235), (0.3528, 0.07017, 4.235), (0.3597, 5.494e-07, 4.235), (0.3528, -0.07017, 4.235), (0.3323, -0.1377, 4.235), (0.2991, -0.1998, 4.235), (0.2543, -0.2543, 4.235), (0.1998, -0.2991, 4.235), (0.1377, -0.3323, 4.235), (0.07017, -0.3528, 4.235), (5.36e-08, -0.3597, 4.235), (-0.07017, -0.3528, 4.235), (-0.1377, -0.3323, 4.235), (-0.1998, -0.2991, 4.235), (-0.2543, -0.2543, 4.235), (-0.2991, -0.1998, 4.235), (-0.3323, -0.1377, 4.235), (-0.3528, -0.07017, 4.235), (-0.3597, 2.292e-07, 4.235), (-0.3528, 0.07017, 4.235), (-0.3323, 0.1377, 4.235), (-0.2991, 0.1998, 4.235), (-0.2543, 0.2543, 4.235), (-0.1998, 0.2991, 4.235), (-0.1377, 0.3323, 4.235), (-0.07017, 0.3528, 4.235), (-6.361e-08, 0.3597, 4.235), (0.0933, 0.469, 3.502), (0.183, 0.4418, 3.502), (0.2657, 0.3976, 3.502), (0.3382, 0.3382, 3.502), (0.3976, 0.2657, 3.502), (0.4418, 0.183, 3.502), (0.469, 0.0933, 3.502), (0.4782, 6.258e-07, 3.502), (0.469, -0.0933, 3.502), (0.4418, -0.183, 3.502), (0.3976, -0.2657, 3.502), (0.3382, -0.3382, 3.502), (0.2657, -0.3976, 3.502), (0.183, -0.4418, 3.502), (0.0933, -0.469, 3.502), (9.723e-08, -0.4782, 3.502), (-0.0933, -0.469, 3.502), (-0.183, -0.4418, 3.502), (-0.2657, -0.3976, 3.502), (-0.3382, -0.3382, 3.502), (-0.3976, -0.2657, 3.502), (-0.4418, -0.183, 3.502), (-0.469, -0.0933, 3.502), (-0.4782, 2.001e-07, 3.502), (-0.469, 0.0933, 3.502), (-0.4418, 0.183, 3.502), (-0.3976, 0.2657, 3.502), (-0.3382, 0.3382, 3.502), (-0.2657, 0.3976, 3.502), (-0.183, 0.4418, 3.502), (-0.0933, 0.469, 3.502), (-5.859e-08, 0.4782, 3.502), (0.1237, 0.6221, 3.05), (0.2427, 0.586, 3.05), (0.3524, 0.5274, 3.05), (0.4485, 0.4485, 3.05), (0.5274, 0.3524, 3.05), (0.586, 0.2427, 3.05), (0.6221, 0.1238, 3.05), (0.6343, 7.249e-07, 3.05), (0.6221, -0.1237, 3.05), (0.586, -0.2427, 3.05), (0.5274, -0.3524, 3.05), (0.4485, -0.4485, 3.05), (0.3524, -0.5274, 3.05), (0.2427, -0.586, 3.05), (0.1237, -0.6221, 3.05), (1.426e-07, -0.6343, 3.05), (-0.1237, -0.6221, 3.05), (-0.2427, -0.586, 3.05), (-0.3524, -0.5274, 3.05), (-0.4485, -0.4485, 3.05), (-0.5274, -0.3524, 3.05), (-0.586, -0.2427, 3.05), (-0.6221, -0.1237, 3.05), (-0.6343, 1.603e-07, 3.05), (-0.6221, 0.1237, 3.05), (-0.586, 0.2427, 3.05), (-0.5274, 0.3524, 3.05), (-0.4485, 0.4485, 3.05), (-0.3524, 0.5274, 3.05), (-0.2427, 0.586, 3.05), (-0.1237, 0.6221, 3.05), (-6.405e-08, 0.6343, 3.05), (0.1647, 0.8278, 2.751), (0.323, 0.7798, 2.751), (0.4689, 0.7018, 2.751), (0.5968, 0.5968, 2.751), (0.7018, 0.4689, 2.751), (0.7798, 0.323, 2.751), (0.8278, 0.1647, 2.751), (0.844, 8.666e-07, 2.751), (0.8278, -0.1647, 2.751), (0.7798, -0.323, 2.751), (0.7018, -0.4689, 2.751), (0.5968, -0.5968, 2.751), (0.4689, -0.7018, 2.751), (0.323, -0.7798, 2.751), (0.1647, -0.8278, 2.751), (2.227e-07, -0.844, 2.751), (-0.1647, -0.8278, 2.751), (-0.323, -0.7798, 2.751), (-0.4689, -0.7018, 2.751), (-0.5968, -0.5968, 2.751), (-0.7018, -0.4689, 2.751), (-0.7798, -0.323, 2.751), (-0.8278, -0.1647, 2.751), (-0.844, 1.153e-07, 2.751), (-0.8278, 0.1647, 2.751), (-0.7798, 0.323, 2.751), (-0.7018, 0.4689, 2.751), (-0.5968, 0.5968, 2.751), (-0.4689, 0.7018, 2.751), (-0.323, 0.7798, 2.751), (-0.1647, 0.8278, 2.751), (-5.231e-08, 0.844, 2.751), (0.192, 0.9652, 2.473), (0.3766, 0.9092, 2.473), (0.5467, 0.8182, 2.473), (0.6958, 0.6958, 2.473), (0.8182, 0.5467, 2.473), (0.9092, 0.3766, 2.473), (0.9652, 0.192, 2.473), (0.9841, 9.563e-07, 2.473), (0.9652, -0.192, 2.473), (0.9092, -0.3766, 2.473), (0.8182, -0.5467, 2.473), (0.6958, -0.6958, 2.473), (0.5467, -0.8182, 2.473), (0.3766, -0.9092, 2.473), (0.192, -0.9652, 2.473), (2.806e-07, -0.9841, 2.473), (-0.192, -0.9652, 2.473), (-0.3766, -0.9092, 2.473), (-0.5467, -0.8182, 2.473), (-0.6958, -0.6958, 2.473), (-0.8182, -0.5467, 2.473), (-0.9092, -0.3766, 2.473), (-0.9652, -0.192, 2.473), (-0.9841, 8.038e-08, 2.473), (-0.9652, 0.192, 2.473), (-0.9092, 0.3766, 2.473), (-0.8182, 0.5467, 2.473), (-0.6958, 0.6958, 2.473), (-0.5467, 0.8182, 2.473), (-0.3766, 0.9092, 2.473), (-0.192, 0.9652, 2.473), (-4.009e-08, 0.9841, 2.473), (0.2285, 1.149, 2.107), (0.4482, 1.082, 2.107), (0.6507, 0.9738, 2.107), (0.8282, 0.8282, 2.107), (0.9738, 0.6507, 2.107), (1.082, 0.4482, 2.107), (1.149, 0.2285, 2.107), (1.171, 1.082e-06, 2.107), (1.149, -0.2285, 2.107), (1.082, -0.4482, 2.107), (0.9738, -0.6507, 2.107), (0.8282, -0.8282, 2.107), (0.6507, -0.9738, 2.107), (0.4482, -1.082, 2.107), (0.2285, -1.149, 2.107), (3.483e-07, -1.171, 2.107), (-0.2285, -1.149, 2.107), (-0.4482, -1.082, 2.107), (-0.6507, -0.9738, 2.107), (-0.8282, -0.8282, 2.107), (-0.9738, -0.6507, 2.107), (-1.082, -0.4482, 2.107), (-1.149, -0.2285, 2.107), (-1.171, 3.971e-08, 2.107), (-1.149, 0.2285, 2.107), (-1.082, 0.4482, 2.107), (-0.9738, 0.6507, 2.107), (-0.8282, 0.8282, 2.107), (-0.6507, 0.9738, 2.107), (-0.4482, 1.082, 2.107), (-0.2285, 1.149, 2.107), (-3.331e-08, 1.171, 2.107), (0.2544, 1.279, 1.771), (0.4991, 1.205, 1.771), (0.7246, 1.084, 1.771), (0.9222, 0.9222, 1.771), (1.084, 0.7246, 1.771), (1.205, 0.4991, 1.771), (1.279, 0.2544, 1.771), (1.304, 1.173e-06, 1.771), (1.279, -0.2544, 1.771), (1.205, -0.4991, 1.771), (1.084, -0.7246, 1.771), (0.9222, -0.9222, 1.771), (0.7246, -1.084, 1.771), (0.4991, -1.205, 1.771), (0.2544, -1.279, 1.771), (3.962e-07, -1.304, 1.771), (-0.2544, -1.279, 1.771), (-0.4991, -1.205, 1.771), (-0.7246, -1.084, 1.771), (-0.9222, -0.9222, 1.771), (-1.084, -0.7246, 1.771), (-1.205, -0.4991, 1.771), (-1.279, -0.2544, 1.771), (-1.304, 1.177e-08, 1.771), (-1.279, 0.2544, 1.771), (-1.205, 0.4991, 1.771), (-1.084, 0.7246, 1.771), (-0.9222, 0.9222, 1.771), (-0.7246, 1.084, 1.771), (-0.4991, 1.205, 1.771), (-0.2544, 1.279, 1.771), (-2.877e-08, 1.304, 1.771), (0.2669, 1.342, 1.398), (0.5235, 1.264, 1.398), (0.76, 1.137, 1.398), (0.9672, 0.9672, 1.398), (1.137, 0.76, 1.398), (1.264, 0.5235, 1.398), (1.342, 0.2669, 1.398), (1.368, 1.216e-06, 1.398), (1.342, -0.2669, 1.398), (1.264, -0.5235, 1.398), (1.137, -0.76, 1.398), (0.9672, -0.9672, 1.398), (0.76, -1.137, 1.398), (0.5235, -1.264, 1.398), (0.2669, -1.342, 1.398), (4.192e-07, -1.368, 1.398), (-0.2669, -1.342, 1.398), (-0.5235, -1.264, 1.398), (-0.76, -1.137, 1.398), (-0.9672, -0.9672, 1.398), (-1.137, -0.76, 1.398), (-1.264, -0.5235, 1.398), (-1.342, -0.2669, 1.398), (-1.368, -1.306e-09, 1.398), (-1.342, 0.2669, 1.398), (-1.264, 0.5235, 1.398), (-1.137, 0.76, 1.398), (-0.9672, 0.9672, 1.398), (-0.76, 1.137, 1.398), (-0.5235, 1.264, 1.398), (-0.2669, 1.342, 1.398), (-2.654e-08, 1.368, 1.398), (0.2523, 1.268, 1.032), (0.4949, 1.195, 1.032), (0.7185, 1.075, 1.032), (0.9145, 0.9145, 1.032), (1.075, 0.7185, 1.032), (1.195, 0.4949, 1.032), (1.268, 0.2523, 1.032), (1.293, 1.167e-06, 1.032), (1.268, -0.2523, 1.032), (1.195, -0.4949, 1.032), (1.075, -0.7185, 1.032), (0.9145, -0.9145, 1.032), (0.7185, -1.075, 1.032), (0.4949, -1.195, 1.032), (0.2523, -1.268, 1.032), (3.868e-07, -1.293, 1.032), (-0.2523, -1.268, 1.032), (-0.4949, -1.195, 1.032), (-0.7185, -1.075, 1.032), (-0.9145, -0.9145, 1.032), (-1.075, -0.7185, 1.032), (-1.195, -0.4949, 1.032), (-1.268, -0.2523, 1.032), (-1.293, 1.563e-08, 1.032), (-1.268, 0.2523, 1.032), (-1.195, 0.4949, 1.032), (-1.075, 0.7185, 1.032), (-0.9145, 0.9145, 1.032), (-0.7185, 1.075, 1.032), (-0.4949, 1.195, 1.032), (-0.2523, 1.268, 1.032), (-3.458e-08, 1.293, 1.032), (0.2296, 1.154, 0.6855), (0.4504, 1.087, 0.6855), (0.6539, 0.9786, 0.6855), (0.8322, 0.8322, 0.6855), (0.9786, 0.6539, 0.6855), (1.087, 0.4504, 0.6855), (1.154, 0.2296, 0.6855), (1.177, 1.085e-06, 0.6855), (1.154, -0.2296, 0.6855), (1.087, -0.4504, 0.6855), (0.9786, -0.6539, 0.6855), (0.8322, -0.8322, 0.6855), (0.6539, -0.9786, 0.6855), (0.4504, -1.087, 0.6855), (0.2296, -1.154, 0.6855), (3.369e-07, -1.177, 0.6855), (-0.2296, -1.154, 0.6855), (-0.4504, -1.087, 0.6855), (-0.6539, -0.9786, 0.6855), (-0.8322, -0.8322, 0.6855), (-0.9786, -0.6539, 0.6855), (-1.087, -0.4504, 0.6855), (-1.154, -0.2296, 0.6855), (-1.177, 3.768e-08, 0.6855), (-1.154, 0.2296, 0.6855), (-1.087, 0.4504, 0.6855), (-0.9786, 0.6539, 0.6855), (-0.8322, 0.8322, 0.6855), (-0.6539, 0.9786, 0.6855), (-0.4504, 1.087, 0.6855), (-0.2296, 1.154, 0.6855), (-4.656e-08, 1.177, 0.6855), (0.2163, 1.088, 0.4457), (0.4243, 1.024, 0.4457), (0.616, 0.922, 0.4457), (0.7841, 0.7841, 0.4457), (0.922, 0.616, 0.4457), (1.024, 0.4243, 0.4457), (1.088, 0.2163, 0.4457), (1.109, 1.039e-06, 0.4457), (1.088, -0.2163, 0.4457), (1.024, -0.4243, 0.4457), (0.922, -0.616, 0.4457), (0.7841, -0.7841, 0.4457), (0.616, -0.922, 0.4457), (0.4243, -1.024, 0.4457), (0.2163, -1.088, 0.4457), (3.087e-07, -1.109, 0.4457), (-0.2163, -1.088, 0.4457), (-0.4243, -1.024, 0.4457), (-0.616, -0.922, 0.4457), (-0.7841, -0.7841, 0.4457), (-0.922, -0.616, 0.4457), (-1.024, -0.4243, 0.4457), (-1.088, -0.2163, 0.4457), (-1.109, 5.189e-08, 0.4457), (-1.088, 0.2163, 0.4457), (-1.024, 0.4243, 0.4457), (-0.922, 0.616, 0.4457), (-0.7841, 0.7841, 0.4457), (-0.616, 0.922, 0.4457), (-0.4243, 1.024, 0.4457), (-0.2163, 1.088, 0.4457), (-5.263e-08, 1.109, 0.4457), (0.209, 1.051, 0.2874), (0.41, 0.9899, 0.2874), (0.5952, 0.8909, 0.2874), (0.7576, 0.7576, 0.2874), (0.8909, 0.5953, 0.2874), (0.9899, 0.41, 0.2874), (1.051, 0.209, 0.2874), (1.071, 1.015e-06, 0.2874), (1.051, -0.209, 0.2874), (0.9899, -0.41, 0.2874), (0.8909, -0.5952, 0.2874), (0.7576, -0.7576, 0.2874), (0.5953, -0.8909, 0.2874), (0.41, -0.9899, 0.2874), (0.209, -1.051, 0.2874), (2.948e-07, -1.071, 0.2874), (-0.209, -1.051, 0.2874), (-0.41, -0.9899, 0.2874), (-0.5952, -0.8909, 0.2874), (-0.7576, -0.7576, 0.2874), (-0.8909, -0.5952, 0.2874), (-0.9899, -0.41, 0.2874), (-1.051, -0.209, 0.2874), (-1.071, 6.09e-08, 0.2874), (-1.051, 0.209, 0.2874), (-0.9899, 0.41, 0.2874), (-0.8909, 0.5952, 0.2874), (-0.7576, 0.7576, 0.2874), (-0.5952, 0.8909, 0.2874), (-0.41, 0.9899, 0.2874), (-0.209, 1.051, 0.2874), (-5.436e-08, 1.071, 0.2874), (0.2037, 1.024, 0.1292), (0.3996, 0.9647, 0.1292), (0.5801, 0.8682, 0.1292), (0.7383, 0.7383, 0.1292), (0.8682, 0.5801, 0.1292), (0.9647, 0.3996, 0.1292), (1.024, 0.2037, 0.1292), (1.044, 9.947e-07, 0.1292), (1.024, -0.2037, 0.1292), (0.9647, -0.3996, 0.1292), (0.8682, -0.5801, 0.1292), (0.7383, -0.7383, 0.1292), (0.5801, -0.8682, 0.1292), (0.3996, -0.9647, 0.1292), (0.2037, -1.024, 0.1292), (2.849e-07, -1.044, 0.1292), (-0.2037, -1.024, 0.1292), (-0.3996, -0.9647, 0.1292), (-0.5801, -0.8682, 0.1292), (-0.7383, -0.7383, 0.1292), (-0.8682, -0.5801, 0.1292), (-0.9647, -0.3996, 0.1292), (-1.024, -0.2037, 0.1292), (-1.044, 6.532e-08, 0.1292), (-1.024, 0.2037, 0.1292), (-0.9647, 0.3996, 0.1292), (-0.8682, 0.5801, 0.1292), (-0.7383, 0.7383, 0.1292), (-0.5801, 0.8682, 0.1292), (-0.3996, 0.9647, 0.1292), (-0.2037, 1.024, 0.1292), (-5.531e-08, 1.044, 0.1292), (0.189, 0.9501, -0.004317), (0.3707, 0.895, -0.004317), (0.5382, 0.8054, -0.004317), (0.685, 0.685, -0.004317), (0.8054, 0.5382, -0.004317), (0.895, 0.3707, -0.004317), (0.9501, 0.189, -0.004317), (0.9687, 9.425e-07, -0.004317), (0.9501, -0.189, -0.004317), (0.895, -0.3707, -0.004317), (0.8054, -0.5382, -0.004317), (0.685, -0.685, -0.004317), (0.5382, -0.8054, -0.004317), (0.3707, -0.895, -0.004317), (0.189, -0.9501, -0.004317), (2.549e-07, -0.9687, -0.004317), (-0.189, -0.9501, -0.004317), (-0.3707, -0.895, -0.004317), (-0.5382, -0.8054, -0.004317), (-0.685, -0.685, -0.004317), (-0.8054, -0.5382, -0.004317), (-0.895, -0.3707, -0.004317), (-0.9501, -0.189, -0.004317), (-0.9687, 8.025e-08, -0.004317), (-0.9501, 0.189, -0.004317), (-0.895, 0.3707, -0.004317), (-0.8054, 0.5382, -0.004317), (-0.685, 0.685, -0.004317), (-0.5382, 0.8054, -0.004317), (-0.3707, 0.895, -0.004317), (-0.189, 0.9501, -0.004317), (-6.073e-08, 0.9687, -0.004317), (0.1815, 0.9124, -0.1205), (0.356, 0.8595, -0.1205), (0.5169, 0.7735, -0.1205), (0.6578, 0.6578, -0.1205), (0.7735, 0.5169, -0.1205), (0.8595, 0.356, -0.1205), (0.9124, 0.1815, -0.1205), (0.9303, 9.163e-07, -0.1205), (0.9124, -0.1815, -0.1205), (0.8595, -0.356, -0.1205), (0.7735, -0.5169, -0.1205), (0.6578, -0.6578, -0.1205), (0.5169, -0.7735, -0.1205), (0.356, -0.8595, -0.1205), (0.1815, -0.9124, -0.1205), (2.373e-07, -0.9303, -0.1205), (-0.1815, -0.9124, -0.1205), (-0.356, -0.8595, -0.1205), (-0.5169, -0.7735, -0.1205), (-0.6578, -0.6578, -0.1205), (-0.7735, -0.5169, -0.1205), (-0.8595, -0.356, -0.1205), (-0.9124, -0.1815, -0.1205), (-0.9303, 8.822e-08, -0.1205), (-0.9124, 0.1815, -0.1205), (-0.8595, 0.356, -0.1205), (-0.7735, 0.5169, -0.1205), (-0.6578, 0.6578, -0.1205), (-0.5169, 0.7735, -0.1205), (-0.356, 0.8595, -0.1205), (-0.1815, 0.9124, -0.1205), (-6.582e-08, 0.9303, -0.1205), (-1.49e-07, 2.98e-07, -0.2367), (-1.49e-07, 2.98e-07, -0.2367), (-1.788e-07, 2.98e-07, -0.2367), (-1.788e-07, 2.98e-07, -0.2367), (-1.788e-07, 2.98e-07, -0.2367), (-1.788e-07, 2.98e-07, -0.2367), (-1.788e-07, 2.831e-07, -0.2367), (-1.788e-07, 2.85e-07, -0.2367), (-1.788e-07, 2.831e-07, -0.2367), (-1.788e-07, 2.98e-07, -0.2367), (-1.788e-07, 2.98e-07, -0.2367), (-1.788e-07, 2.98e-07, -0.2367), (-1.788e-07, 2.98e-07, -0.2367), (-1.49e-07, 2.98e-07, -0.2367), (-1.49e-07, 2.98e-07, -0.2367), (-1.514e-07, 2.98e-07, -0.2367), (-1.49e-07, 2.98e-07, -0.2367), (-1.49e-07, 2.98e-07, -0.2367), (-1.788e-07, 2.98e-07, -0.2367), (-1.788e-07, 2.98e-07, -0.2367), (-1.788e-07, 2.98e-07, -0.2367), (-1.788e-07, 2.98e-07, -0.2367), (-1.788e-07, 2.831e-07, -0.2367), (-1.788e-07, 2.85e-07, -0.2367), (-1.788e-07, 2.831e-07, -0.2367), (-1.788e-07, 2.98e-07, -0.2367), (-1.788e-07, 2.98e-07, -0.2367), (-1.788e-07, 2.98e-07, -0.2367), (-1.788e-07, 2.98e-07, -0.2367), (-1.49e-07, 2.98e-07, -0.2367), (-1.49e-07, 2.98e-07, -0.2367), (-1.514e-07, 2.98e-07, -0.2367)], [], [(25, 24, 56, 57), (12, 11, 43, 44), (26, 25, 57, 58), (13, 12, 44, 45), (27, 26, 58, 59), (14, 13, 45, 46), (1, 0, 32, 33), (28, 27, 59, 60), (15, 14, 46, 47), (2, 1, 33, 34), (29, 28, 60, 61), (16, 15, 47, 48), (3, 2, 34, 35), (30, 29, 61, 62), (17, 16, 48, 49), (4, 3, 35, 36), (31, 30, 62, 63), (18, 17, 49, 50), (5, 4, 36, 37), (0, 31, 63, 32), (19, 18, 50, 51), (6, 5, 37, 38), (20, 19, 51, 52), (7, 6, 38, 39), (21, 20, 52, 53), (8, 7, 39, 40), (22, 21, 53, 54), (9, 8, 40, 41), (23, 22, 54, 55), (10, 9, 41, 42), (24, 23, 55, 56), (11, 10, 42, 43), (52, 51, 83, 84), (39, 38, 70, 71), (53, 52, 84, 85), (40, 39, 71, 72), (54, 53, 85, 86), (41, 40, 72, 73), (55, 54, 86, 87), (42, 41, 73, 74), (56, 55, 87, 88), (43, 42, 74, 75), (57, 56, 88, 89), (44, 43, 75, 76), (58, 57, 89, 90), (45, 44, 76, 77), (59, 58, 90, 91), (46, 45, 77, 78), (33, 32, 64, 65), (60, 59, 91, 92), (47, 46, 78, 79), (34, 33, 65, 66), (61, 60, 92, 93), (48, 47, 79, 80), (35, 34, 66, 67), (62, 61, 93, 94), (49, 48, 80, 81), (36, 35, 67, 68), (63, 62, 94, 95), (50, 49, 81, 82), (37, 36, 68, 69), (32, 63, 95, 64), (51, 50, 82, 83), (38, 37, 69, 70), (87, 86, 118, 119), (74, 73, 105, 106), (88, 87, 119, 120), (75, 74, 106, 107), (89, 88, 120, 121), (76, 75, 107, 108), (90, 89, 121, 122), (77, 76, 108, 109), (91, 90, 122, 123), (78, 77, 109, 110), (65, 64, 96, 97), (92, 91, 123, 124), (79, 78, 110, 111), (66, 65, 97, 98), (93, 92, 124, 125), (80, 79, 111, 112), (67, 66, 98, 99), (94, 93, 125, 126), (81, 80, 112, 113), (68, 67, 99, 100), (95, 94, 126, 127), (82, 81, 113, 114), (69, 68, 100, 101), (64, 95, 127, 96), (83, 82, 114, 115), (70, 69, 101, 102), (84, 83, 115, 116), (71, 70, 102, 103), (85, 84, 116, 117), (72, 71, 103, 104), (86, 85, 117, 118), (73, 72, 104, 105), (122, 121, 153, 154), (109, 108, 140, 141), (123, 122, 154, 155), (110, 109, 141, 142), (97, 96, 128, 129), (124, 123, 155, 156), (111, 110, 142, 143), (98, 97, 129, 130), (125, 124, 156, 157), (112, 111, 143, 144), (99, 98, 130, 131), (126, 125, 157, 158), (113, 112, 144, 145), (100, 99, 131, 132), (127, 126, 158, 159), (114, 113, 145, 146), (101, 100, 132, 133), (96, 127, 159, 128), (115, 114, 146, 147), (102, 101, 133, 134), (116, 115, 147, 148), (103, 102, 134, 135), (117, 116, 148, 149), (104, 103, 135, 136), (118, 117, 149, 150), (105, 104, 136, 137), (119, 118, 150, 151), (106, 105, 137, 138), (120, 119, 151, 152), (107, 106, 138, 139), (121, 120, 152, 153), (108, 107, 139, 140), (130, 129, 161, 162), (157, 156, 188, 189), (144, 143, 175, 176), (131, 130, 162, 163), (158, 157, 189, 190), (145, 144, 176, 177), (132, 131, 163, 164), (159, 158, 190, 191), (146, 145, 177, 178), (133, 132, 164, 165), (128, 159, 191, 160), (147, 146, 178, 179), (134, 133, 165, 166), (148, 147, 179, 180), (135, 134, 166, 167), (149, 148, 180, 181), (136, 135, 167, 168), (150, 149, 181, 182), (137, 136, 168, 169), (151, 150, 182, 183), (138, 137, 169, 170), (152, 151, 183, 184), (139, 138, 170, 171), (153, 152, 184, 185), (140, 139, 171, 172), (154, 153, 185, 186), (141, 140, 172, 173), (155, 154, 186, 187), (142, 141, 173, 174), (129, 128, 160, 161), (156, 155, 187, 188), (143, 142, 174, 175), (165, 164, 196, 197), (160, 191, 223, 192), (179, 178, 210, 211), (166, 165, 197, 198), (180, 179, 211, 212), (167, 166, 198, 199), (181, 180, 212, 213), (168, 167, 199, 200), (182, 181, 213, 214), (169, 168, 200, 201), (183, 182, 214, 215), (170, 169, 201, 202), (184, 183, 215, 216), (171, 170, 202, 203), (185, 184, 216, 217), (172, 171, 203, 204), (186, 185, 217, 218), (173, 172, 204, 205), (187, 186, 218, 219), (174, 173, 205, 206), (161, 160, 192, 193), (188, 187, 219, 220), (175, 174, 206, 207), (162, 161, 193, 194), (189, 188, 220, 221), (176, 175, 207, 208), (163, 162, 194, 195), (190, 189, 221, 222), (177, 176, 208, 209), (164, 163, 195, 196), (191, 190, 222, 223), (178, 177, 209, 210), (200, 199, 231, 232), (214, 213, 245, 246), (201, 200, 232, 233), (215, 214, 246, 247), (202, 201, 233, 234), (216, 215, 247, 248), (203, 202, 234, 235), (217, 216, 248, 249), (204, 203, 235, 236), (218, 217, 249, 250), (205, 204, 236, 237), (219, 218, 250, 251), (206, 205, 237, 238), (193, 192, 224, 225), (220, 219, 251, 252), (207, 206, 238, 239), (194, 193, 225, 226), (221, 220, 252, 253), (208, 207, 239, 240), (195, 194, 226, 227), (222, 221, 253, 254), (209, 208, 240, 241), (196, 195, 227, 228), (223, 222, 254, 255), (210, 209, 241, 242), (197, 196, 228, 229), (192, 223, 255, 224), (211, 210, 242, 243), (198, 197, 229, 230), (212, 211, 243, 244), (199, 198, 230, 231), (213, 212, 244, 245), (224, 255, 256, 287), (238, 237, 274, 273), (229, 228, 283, 282), (251, 250, 261, 260), (242, 241, 270, 269), (237, 236, 275, 274), (255, 254, 257, 256), (248, 247, 264, 263), (250, 249, 262, 261), (228, 227, 284, 283), (247, 246, 265, 264), (236, 235, 276, 275), (241, 240, 271, 270), (233, 232, 279, 278), (249, 248, 263, 262), (254, 253, 258, 257), (246, 245, 266, 265), (235, 234, 277, 276), (227, 226, 285, 284), (232, 231, 280, 279), (234, 233, 278, 277), (240, 239, 272, 271), (245, 244, 267, 266), (253, 252, 259, 258), (231, 230, 281, 280), (226, 225, 286, 285), (244, 243, 268, 267), (239, 238, 273, 272), (230, 229, 282, 281), (252, 251, 260, 259), (243, 242, 269, 268), (225, 224, 287, 286), (261, 262, 294, 293), (278, 279, 311, 310), (280, 281, 313, 312), (263, 264, 296, 295), (282, 283, 315, 314), (256, 257, 289, 288), (281, 282, 314, 313), (284, 285, 317, 316), (265, 266, 298, 297), (258, 259, 291, 290), (287, 256, 288, 319), (260, 261, 293, 292), (267, 268, 300, 299), (262, 263, 295, 294), (283, 284, 316, 315), (264, 265, 297, 296), (257, 258, 290, 289), (273, 274, 306, 305), (269, 270, 302, 301), (266, 267, 299, 298), (275, 276, 308, 307), (268, 269, 301, 300), (285, 286, 318, 317), (271, 272, 304, 303), (270, 271, 303, 302), (259, 260, 292, 291), (277, 278, 310, 309), (272, 273, 305, 304), (274, 275, 307, 306), (286, 287, 319, 318), (279, 280, 312, 311), (276, 277, 309, 308), (307, 308, 340, 339), (294, 295, 327, 326), (301, 302, 334, 333), (309, 310, 342, 341), (296, 297, 329, 328), (303, 304, 336, 335), (311, 312, 344, 343), (298, 299, 331, 330), (313, 314, 346, 345), (300, 301, 333, 332), (319, 288, 320, 351), (302, 303, 335, 334), (315, 316, 348, 347), (304, 305, 337, 336), (289, 290, 322, 321), (306, 307, 339, 338), (317, 318, 350, 349), (308, 309, 341, 340), (291, 292, 324, 323), (310, 311, 343, 342), (318, 319, 351, 350), (312, 313, 345, 344), (293, 294, 326, 325), (314, 315, 347, 346), (288, 289, 321, 320), (295, 296, 328, 327), (316, 317, 349, 348), (290, 291, 323, 322), (297, 298, 330, 329), (305, 306, 338, 337), (292, 293, 325, 324), (299, 300, 332, 331), (345, 346, 378, 377), (332, 333, 365, 364), (351, 320, 352, 383), (334, 335, 367, 366), (347, 348, 380, 379), (336, 337, 369, 368), (321, 322, 354, 353), (338, 339, 371, 370), (349, 350, 382, 381), (340, 341, 373, 372), (323, 324, 356, 355), (342, 343, 375, 374), (350, 351, 383, 382), (344, 345, 377, 376), (325, 326, 358, 357), (346, 347, 379, 378), (320, 321, 353, 352), (327, 328, 360, 359), (348, 349, 381, 380), (322, 323, 355, 354), (329, 330, 362, 361), (337, 338, 370, 369), (324, 325, 357, 356), (331, 332, 364, 363), (339, 340, 372, 371), (326, 327, 359, 358), (333, 334, 366, 365), (341, 342, 374, 373), (328, 329, 361, 360), (335, 336, 368, 367), (343, 344, 376, 375), (330, 331, 363, 362), (353, 354, 386, 385), (370, 371, 403, 402), (381, 382, 414, 413), (372, 373, 405, 404), (355, 356, 388, 387), (374, 375, 407, 406), (382, 383, 415, 414), (376, 377, 409, 408), (357, 358, 390, 389), (378, 379, 411, 410), (352, 353, 385, 384), (359, 360, 392, 391), (380, 381, 413, 412), (354, 355, 387, 386), (361, 362, 394, 393), (369, 370, 402, 401), (356, 357, 389, 388), (363, 364, 396, 395), (371, 372, 404, 403), (358, 359, 391, 390), (365, 366, 398, 397), (373, 374, 406, 405), (360, 361, 393, 392), (367, 368, 400, 399), (375, 376, 408, 407), (362, 363, 395, 394), (377, 378, 410, 409), (364, 365, 397, 396), (383, 352, 384, 415), (366, 367, 399, 398), (379, 380, 412, 411), (368, 369, 401, 400), (414, 415, 447, 446), (408, 409, 441, 440), (389, 390, 422, 421), (410, 411, 443, 442), (384, 385, 417, 416), (391, 392, 424, 423), (412, 413, 445, 444), (386, 387, 419, 418), (393, 394, 426, 425), (401, 402, 434, 433), (388, 389, 421, 420), (395, 396, 428, 427), (403, 404, 436, 435), (390, 391, 423, 422), (397, 398, 430, 429), (405, 406, 438, 437), (392, 393, 425, 424), (399, 400, 432, 431), (407, 408, 440, 439), (394, 395, 427, 426), (409, 410, 442, 441), (396, 397, 429, 428), (415, 384, 416, 447), (398, 399, 431, 430), (411, 412, 444, 443), (400, 401, 433, 432), (385, 386, 418, 417), (402, 403, 435, 434), (413, 414, 446, 445), (404, 405, 437, 436), (387, 388, 420, 419), (406, 407, 439, 438), (418, 419, 451, 450), (425, 426, 458, 457), (433, 434, 466, 465), (420, 421, 453, 452), (427, 428, 460, 459), (435, 436, 468, 467), (422, 423, 455, 454), (429, 430, 462, 461), (437, 438, 470, 469), (424, 425, 457, 456), (431, 432, 464, 463), (439, 440, 472, 471), (426, 427, 459, 458), (441, 442, 474, 473), (428, 429, 461, 460), (447, 416, 448, 479), (430, 431, 463, 462), (443, 444, 476, 475), (432, 433, 465, 464), (417, 418, 450, 449), (434, 435, 467, 466), (445, 446, 478, 477), (436, 437, 469, 468), (419, 420, 452, 451), (438, 439, 471, 470), (446, 447, 479, 478), (440, 441, 473, 472), (421, 422, 454, 453), (442, 443, 475, 474), (416, 417, 449, 448), (423, 424, 456, 455), (444, 445, 477, 476), (456, 457, 489, 488), (463, 464, 496, 495), (471, 472, 504, 503), (458, 459, 491, 490), (473, 474, 506, 505), (460, 461, 493, 492), (479, 448, 480, 511), (462, 463, 495, 494), (475, 476, 508, 507), (464, 465, 497, 496), (449, 450, 482, 481), (466, 467, 499, 498), (477, 478, 510, 509), (468, 469, 501, 500), (451, 452, 484, 483), (470, 471, 503, 502), (478, 479, 511, 510), (472, 473, 505, 504), (453, 454, 486, 485), (474, 475, 507, 506), (448, 449, 481, 480), (455, 456, 488, 487), (476, 477, 509, 508), (450, 451, 483, 482), (457, 458, 490, 489), (465, 466, 498, 497), (452, 453, 485, 484), (459, 460, 492, 491), (467, 468, 500, 499), (454, 455, 487, 486), (461, 462, 494, 493), (469, 470, 502, 501), (494, 495, 527, 526), (507, 508, 540, 539), (496, 497, 529, 528), (481, 482, 514, 513), (498, 499, 531, 530), (509, 510, 542, 541), (500, 501, 533, 532), (483, 484, 516, 515), (502, 503, 535, 534), (510, 511, 543, 542), (504, 505, 537, 536), (485, 486, 518, 517), (506, 507, 539, 538), (480, 481, 513, 512), (487, 488, 520, 519), (508, 509, 541, 540), (482, 483, 515, 514), (489, 490, 522, 521), (497, 498, 530, 529), (484, 485, 517, 516), (491, 492, 524, 523), (499, 500, 532, 531), (486, 487, 519, 518), (493, 494, 526, 525), (501, 502, 534, 533), (488, 489, 521, 520), (495, 496, 528, 527), (503, 504, 536, 535), (490, 491, 523, 522), (505, 506, 538, 537), (492, 493, 525, 524), (511, 480, 512, 543), (532, 533, 565, 564), (515, 516, 548, 547), (534, 535, 567, 566), (542, 543, 575, 574), (536, 537, 569, 568), (517, 518, 550, 549), (538, 539, 571, 570), (512, 513, 545, 544), (519, 520, 552, 551), (540, 541, 573, 572), (514, 515, 547, 546), (521, 522, 554, 553), (529, 530, 562, 561), (516, 517, 549, 548), (523, 524, 556, 555), (531, 532, 564, 563), (518, 519, 551, 550), (525, 526, 558, 557), (533, 534, 566, 565), (520, 521, 553, 552), (527, 528, 560, 559), (535, 536, 568, 567), (522, 523, 555, 554), (537, 538, 570, 569), (524, 525, 557, 556), (543, 512, 544, 575), (526, 527, 559, 558), (539, 540, 572, 571), (528, 529, 561, 560), (513, 514, 546, 545), (530, 531, 563, 562), (541, 542, 574, 573), (550, 551, 583, 582), (557, 558, 590, 589), (565, 566, 598, 597), (552, 553, 585, 584), (559, 560, 592, 591), (567, 568, 600, 599), (554, 555, 587, 586), (569, 570, 602, 601), (556, 557, 589, 588), (575, 544, 576, 607), (558, 559, 591, 590), (571, 572, 604, 603), (560, 561, 593, 592), (545, 546, 578, 577), (562, 563, 595, 594), (573, 574, 606, 605), (564, 565, 597, 596), (547, 548, 580, 579), (566, 567, 599, 598), (574, 575, 607, 606), (568, 569, 601, 600), (549, 550, 582, 581), (570, 571, 603, 602), (544, 545, 577, 576), (551, 552, 584, 583), (572, 573, 605, 604), (546, 547, 579, 578), (553, 554, 586, 585), (561, 562, 594, 593), (548, 549, 581, 580), (555, 556, 588, 587), (563, 564, 596, 595), (595, 596, 628, 627), (582, 583, 615, 614), (589, 590, 622, 621), (597, 598, 630, 629), (584, 585, 617, 616), (591, 592, 624, 623), (599, 600, 632, 631), (586, 587, 619, 618), (601, 602, 634, 633), (588, 589, 621, 620), (607, 576, 608, 639), (590, 591, 623, 622), (603, 604, 636, 635), (592, 593, 625, 624), (577, 578, 610, 609), (594, 595, 627, 626), (605, 606, 638, 637), (596, 597, 629, 628), (579, 580, 612, 611), (598, 599, 631, 630), (606, 607, 639, 638), (600, 601, 633, 632), (581, 582, 614, 613), (602, 603, 635, 634), (576, 577, 609, 608), (583, 584, 616, 615), (604, 605, 637, 636), (578, 579, 611, 610), (585, 586, 618, 617), (593, 594, 626, 625), (580, 581, 613, 612), (587, 588, 620, 619), (633, 634, 666, 665), (620, 621, 653, 652), (639, 608, 640, 671), (622, 623, 655, 654), (635, 636, 668, 667), (624, 625, 657, 656), (609, 610, 642, 641), (626, 627, 659, 658), (637, 638, 670, 669), (628, 629, 661, 660), (611, 612, 644, 643), (630, 631, 663, 662), (638, 639, 671, 670), (632, 633, 665, 664), (613, 614, 646, 645), (634, 635, 667, 666), (608, 609, 641, 640), (615, 616, 648, 647), (636, 637, 669, 668), (610, 611, 643, 642), (617, 618, 650, 649), (625, 626, 658, 657), (612, 613, 645, 644), (619, 620, 652, 651), (627, 628, 660, 659), (614, 615, 647, 646), (621, 622, 654, 653), (629, 630, 662, 661), (616, 617, 649, 648), (623, 624, 656, 655), (631, 632, 664, 663), (618, 619, 651, 650), (641, 642, 674, 673), (658, 659, 691, 690), (669, 670, 702, 701), (660, 661, 693, 692), (643, 644, 676, 675), (662, 663, 695, 694), (670, 671, 703, 702), (664, 665, 697, 696), (645, 646, 678, 677), (666, 667, 699, 698), (640, 641, 673, 672), (647, 648, 680, 679), (668, 669, 701, 700), (642, 643, 675, 674), (649, 650, 682, 681), (657, 658, 690, 689), (644, 645, 677, 676), (651, 652, 684, 683), (659, 660, 692, 691), (646, 647, 679, 678), (653, 654, 686, 685), (661, 662, 694, 693), (648, 649, 681, 680), (655, 656, 688, 687), (663, 664, 696, 695), (650, 651, 683, 682), (665, 666, 698, 697), (652, 653, 685, 684), (671, 640, 672, 703), (654, 655, 687, 686), (667, 668, 700, 699), (656, 657, 689, 688), (702, 703, 735, 734), (696, 697, 729, 728), (677, 678, 710, 709), (698, 699, 731, 730), (672, 673, 705, 704), (679, 680, 712, 711), (700, 701, 733, 732), (674, 675, 707, 706), (681, 682, 714, 713), (689, 690, 722, 721), (676, 677, 709, 708), (683, 684, 716, 715), (691, 692, 724, 723), (678, 679, 711, 710), (685, 686, 718, 717), (693, 694, 726, 725), (680, 681, 713, 712), (687, 688, 720, 719), (695, 696, 728, 727), (682, 683, 715, 714), (697, 698, 730, 729), (684, 685, 717, 716), (703, 672, 704, 735), (686, 687, 719, 718), (699, 700, 732, 731), (688, 689, 721, 720), (673, 674, 706, 705), (690, 691, 723, 722), (701, 702, 734, 733), (692, 693, 725, 724), (675, 676, 708, 707), (694, 695, 727, 726), (713, 714, 746, 745), (721, 722, 754, 753), (708, 709, 741, 740), (715, 716, 748, 747), (723, 724, 756, 755), (710, 711, 743, 742), (717, 718, 750, 749), (725, 726, 758, 757), (712, 713, 745, 744), (719, 720, 752, 751), (727, 728, 760, 759), (714, 715, 747, 746), (729, 730, 762, 761), (716, 717, 749, 748), (735, 704, 736, 767), (718, 719, 751, 750), (731, 732, 764, 763), (720, 721, 753, 752), (705, 706, 738, 737), (722, 723, 755, 754), (733, 734, 766, 765), (724, 725, 757, 756), (707, 708, 740, 739), (726, 727, 759, 758), (734, 735, 767, 766), (728, 729, 761, 760), (709, 710, 742, 741), (730, 731, 763, 762), (704, 705, 737, 736), (711, 712, 744, 743), (732, 733, 765, 764), (706, 707, 739, 738), (751, 752, 784, 783), (759, 760, 792, 791), (746, 747, 779, 778), (761, 762, 794, 793), (748, 749, 781, 780), (767, 736, 768, 799), (750, 751, 783, 782), (763, 764, 796, 795), (752, 753, 785, 784), (737, 738, 770, 769), (754, 755, 787, 786), (765, 766, 798, 797), (756, 757, 789, 788), (739, 740, 772, 771), (758, 759, 791, 790), (766, 767, 799, 798), (760, 761, 793, 792), (741, 742, 774, 773), (762, 763, 795, 794), (736, 737, 769, 768), (743, 744, 776, 775), (764, 765, 797, 796), (738, 739, 771, 770), (745, 746, 778, 777), (753, 754, 786, 785), (740, 741, 773, 772), (747, 748, 780, 779), (755, 756, 788, 787), (742, 743, 775, 774), (749, 750, 782, 781), (757, 758, 790, 789), (744, 745, 777, 776), (795, 796, 828, 827), (784, 785, 817, 816), (769, 770, 802, 801), (786, 787, 819, 818), (797, 798, 830, 829), (788, 789, 821, 820), (771, 772, 804, 803), (790, 791, 823, 822), (798, 799, 831, 830), (792, 793, 825, 824), (773, 774, 806, 805), (794, 795, 827, 826), (768, 769, 801, 800), (775, 776, 808, 807), (796, 797, 829, 828), (770, 771, 803, 802), (777, 778, 810, 809), (785, 786, 818, 817), (772, 773, 805, 804), (779, 780, 812, 811), (787, 788, 820, 819), (774, 775, 807, 806), (781, 782, 814, 813), (789, 790, 822, 821), (776, 777, 809, 808), (783, 784, 816, 815), (791, 792, 824, 823), (778, 779, 811, 810), (793, 794, 826, 825), (780, 781, 813, 812), (799, 768, 800, 831), (782, 783, 815, 814), (803, 804, 836, 835), (822, 823, 855, 854), (830, 831, 863, 862), (824, 825, 857, 856), (805, 806, 838, 837), (826, 827, 859, 858), (800, 801, 833, 832), (807, 808, 840, 839), (828, 829, 861, 860), (802, 803, 835, 834), (809, 810, 842, 841), (817, 818, 850, 849), (804, 805, 837, 836), (811, 812, 844, 843), (819, 820, 852, 851), (806, 807, 839, 838), (813, 814, 846, 845), (821, 822, 854, 853), (808, 809, 841, 840), (815, 816, 848, 847), (823, 824, 856, 855), (810, 811, 843, 842), (825, 826, 858, 857), (812, 813, 845, 844), (831, 800, 832, 863), (814, 815, 847, 846), (827, 828, 860, 859), (816, 817, 849, 848), (801, 802, 834, 833), (818, 819, 851, 850), (829, 830, 862, 861), (820, 821, 853, 852), (832, 833, 865, 864), (863, 832, 864, 895), (846, 847, 879, 878), (834, 835, 867, 866), (859, 860, 892, 891), (848, 849, 881, 880), (833, 834, 866, 865), (836, 837, 869, 868), (850, 851, 883, 882), (838, 839, 871, 870), (861, 862, 894, 893), (852, 853, 885, 884), (840, 841, 873, 872), (835, 836, 868, 867), (854, 855, 887, 886), (842, 843, 875, 874), (862, 863, 895, 894), (856, 857, 889, 888), (837, 838, 870, 869), (858, 859, 891, 890), (839, 840, 872, 871), (860, 861, 893, 892), (841, 842, 874, 873), (849, 850, 882, 881), (843, 844, 876, 875), (851, 852, 884, 883), (845, 846, 878, 877), (853, 854, 886, 885), (847, 848, 880, 879), (855, 856, 888, 887), (857, 858, 890, 889), (844, 845, 877, 876), (893, 894, 926, 925), (884, 885, 917, 916), (867, 868, 900, 899), (886, 887, 919, 918), (894, 895, 927, 926), (888, 889, 921, 920), (869, 870, 902, 901), (890, 891, 923, 922), (864, 865, 897, 896), (871, 872, 904, 903), (892, 893, 925, 924), (866, 867, 899, 898), (873, 874, 906, 905), (881, 882, 914, 913), (868, 869, 901, 900), (875, 876, 908, 907), (883, 884, 916, 915), (870, 871, 903, 902), (877, 878, 910, 909), (885, 886, 918, 917), (872, 873, 905, 904), (879, 880, 912, 911), (887, 888, 920, 919), (874, 875, 907, 906), (889, 890, 922, 921), (876, 877, 909, 908), (895, 864, 896, 927), (878, 879, 911, 910), (891, 892, 924, 923), (880, 881, 913, 912), (865, 866, 898, 897), (882, 883, 915, 914), (901, 902, 934, 933), (922, 923, 955, 954), (896, 897, 929, 928), (903, 904, 936, 935), (924, 925, 957, 956), (898, 899, 931, 930), (905, 906, 938, 937), (913, 914, 946, 945), (900, 901, 933, 932), (907, 908, 940, 939), (915, 916, 948, 947), (902, 903, 935, 934), (909, 910, 942, 941), (917, 918, 950, 949), (904, 905, 937, 936), (911, 912, 944, 943), (919, 920, 952, 951), (906, 907, 939, 938), (921, 922, 954, 953), (908, 909, 941, 940), (927, 896, 928, 959), (910, 911, 943, 942), (923, 924, 956, 955), (912, 913, 945, 944), (897, 898, 930, 929), (914, 915, 947, 946), (925, 926, 958, 957), (916, 917, 949, 948), (899, 900, 932, 931), (918, 919, 951, 950), (926, 927, 959, 958), (920, 921, 953, 952), (932, 933, 965, 964), (939, 940, 972, 971), (947, 948, 980, 979), (934, 935, 967, 966), (941, 942, 974, 973), (949, 950, 982, 981), (936, 937, 969, 968), (943, 944, 976, 975), (951, 952, 984, 983), (938, 939, 971, 970), (953, 954, 986, 985), (940, 941, 973, 972), (959, 928, 960, 991), (942, 943, 975, 974), (955, 956, 988, 987), (944, 945, 977, 976), (929, 930, 962, 961), (946, 947, 979, 978), (957, 958, 990, 989), (948, 949, 981, 980), (931, 932, 964, 963), (950, 951, 983, 982), (958, 959, 991, 990), (952, 953, 985, 984), (933, 934, 966, 965), (954, 955, 987, 986), (928, 929, 961, 960), (935, 936, 968, 967), (956, 957, 989, 988), (930, 931, 963, 962), (937, 938, 970, 969), (945, 946, 978, 977), (86, 87, 1015, 1014), (73, 74, 1002, 1001), (87, 88, 1016, 1015), (74, 75, 1003, 1002), (88, 89, 1017, 1016), (75, 76, 1004, 1003), (89, 90, 1018, 1017), (76, 77, 1005, 1004), (90, 91, 1019, 1018), (77, 78, 1006, 1005), (64, 65, 993, 992), (91, 92, 1020, 1019), (78, 79, 1007, 1006), (65, 66, 994, 993), (92, 93, 1021, 1020), (79, 80, 1008, 1007), (66, 67, 995, 994), (93, 94, 1022, 1021), (80, 81, 1009, 1008), (67, 68, 996, 995), (94, 95, 1023, 1022), (81, 82, 1010, 1009), (68, 69, 997, 996), (95, 64, 992, 1023), (82, 83, 1011, 1010), (69, 70, 998, 997), (83, 84, 1012, 1011), (70, 71, 999, 998), (84, 85, 1013, 1012), (71, 72, 1000, 999), (85, 86, 1014, 1013), (72, 73, 1001, 1000), (1000, 1001, 1033, 1032), (1014, 1015, 1047, 1046), (1001, 1002, 1034, 1033), (1015, 1016, 1048, 1047), (1002, 1003, 1035, 1034), (1016, 1017, 1049, 1048), (1003, 1004, 1036, 1035), (1017, 1018, 1050, 1049), (1004, 1005, 1037, 1036), (1018, 1019, 1051, 1050), (1005, 1006, 1038, 1037), (992, 993, 1025, 1024), (1019, 1020, 1052, 1051), (1006, 1007, 1039, 1038), (993, 994, 1026, 1025), (1020, 1021, 1053, 1052), (1007, 1008, 1040, 1039), (994, 995, 1027, 1026), (1021, 1022, 1054, 1053), (1008, 1009, 1041, 1040), (995, 996, 1028, 1027), (1022, 1023, 1055, 1054), (1009, 1010, 1042, 1041), (996, 997, 1029, 1028), (1023, 992, 1024, 1055), (1010, 1011, 1043, 1042), (997, 998, 1030, 1029), (1011, 1012, 1044, 1043), (998, 999, 1031, 1030), (1012, 1013, 1045, 1044), (999, 1000, 1032, 1031), (1013, 1014, 1046, 1045), (1035, 1036, 1068, 1067), (1049, 1050, 1082, 1081), (1036, 1037, 1069, 1068), (1050, 1051, 1083, 1082), (1037, 1038, 1070, 1069), (1024, 1025, 1057, 1056), (1051, 1052, 1084, 1083), (1038, 1039, 1071, 1070), (1025, 1026, 1058, 1057), (1052, 1053, 1085, 1084), (1039, 1040, 1072, 1071), (1026, 1027, 1059, 1058), (1053, 1054, 1086, 1085), (1040, 1041, 1073, 1072), (1027, 1028, 1060, 1059), (1054, 1055, 1087, 1086), (1041, 1042, 1074, 1073), (1028, 1029, 1061, 1060), (1055, 1024, 1056, 1087), (1042, 1043, 1075, 1074), (1029, 1030, 1062, 1061), (1043, 1044, 1076, 1075), (1030, 1031, 1063, 1062), (1044, 1045, 1077, 1076), (1031, 1032, 1064, 1063), (1045, 1046, 1078, 1077), (1032, 1033, 1065, 1064), (1046, 1047, 1079, 1078), (1033, 1034, 1066, 1065), (1047, 1048, 1080, 1079), (1034, 1035, 1067, 1066), (1048, 1049, 1081, 1080), (1070, 1071, 1103, 1102), (1057, 1058, 1090, 1089), (1084, 1085, 1117, 1116), (1071, 1072, 1104, 1103), (1058, 1059, 1091, 1090), (1085, 1086, 1118, 1117), (1072, 1073, 1105, 1104), (1059, 1060, 1092, 1091), (1086, 1087, 1119, 1118), (1073, 1074, 1106, 1105), (1060, 1061, 1093, 1092), (1087, 1056, 1088, 1119), (1074, 1075, 1107, 1106), (1061, 1062, 1094, 1093), (1075, 1076, 1108, 1107), (1062, 1063, 1095, 1094), (1076, 1077, 1109, 1108), (1063, 1064, 1096, 1095), (1077, 1078, 1110, 1109), (1064, 1065, 1097, 1096), (1078, 1079, 1111, 1110), (1065, 1066, 1098, 1097), (1079, 1080, 1112, 1111), (1066, 1067, 1099, 1098), (1080, 1081, 1113, 1112), (1067, 1068, 1100, 1099), (1081, 1082, 1114, 1113), (1068, 1069, 1101, 1100), (1082, 1083, 1115, 1114), (1069, 1070, 1102, 1101), (1056, 1057, 1089, 1088), (1083, 1084, 1116, 1115), (968, 969, 1129, 1128), (975, 976, 1136, 1135), (983, 984, 1144, 1143), (970, 971, 1131, 1130), (985, 986, 1146, 1145), (972, 973, 1133, 1132), (991, 960, 1120, 1151), (974, 975, 1135, 1134), (987, 988, 1148, 1147), (976, 977, 1137, 1136), (961, 962, 1122, 1121), (978, 979, 1139, 1138), (989, 990, 1150, 1149), (980, 981, 1141, 1140), (963, 964, 1124, 1123), (982, 983, 1143, 1142), (990, 991, 1151, 1150), (984, 985, 1145, 1144), (965, 966, 1126, 1125), (986, 987, 1147, 1146), (960, 961, 1121, 1120), (967, 968, 1128, 1127), (988, 989, 1149, 1148), (962, 963, 1123, 1122), (969, 970, 1130, 1129), (977, 978, 1138, 1137), (964, 965, 1125, 1124), (971, 972, 1132, 1131), (979, 980, 1140, 1139), (966, 967, 1127, 1126), (973, 974, 1134, 1133), (981, 982, 1142, 1141), (1145, 1146, 1178, 1177), (1132, 1133, 1165, 1164), (1151, 1120, 1152, 1183), (1134, 1135, 1167, 1166), (1147, 1148, 1180, 1179), (1136, 1137, 1169, 1168), (1121, 1122, 1154, 1153), (1138, 1139, 1171, 1170), (1149, 1150, 1182, 1181), (1140, 1141, 1173, 1172), (1123, 1124, 1156, 1155), (1142, 1143, 1175, 1174), (1150, 1151, 1183, 1182), (1144, 1145, 1177, 1176), (1125, 1126, 1158, 1157), (1146, 1147, 1179, 1178), (1120, 1121, 1153, 1152), (1127, 1128, 1160, 1159), (1148, 1149, 1181, 1180), (1122, 1123, 1155, 1154), (1129, 1130, 1162, 1161), (1137, 1138, 1170, 1169), (1124, 1125, 1157, 1156), (1131, 1132, 1164, 1163), (1139, 1140, 1172, 1171), (1126, 1127, 1159, 1158), (1133, 1134, 1166, 1165), (1141, 1142, 1174, 1173), (1128, 1129, 1161, 1160), (1135, 1136, 1168, 1167), (1143, 1144, 1176, 1175), (1130, 1131, 1163, 1162), (1155, 1156, 1188, 1187), (1174, 1175, 1207, 1206), (1182, 1183, 1215, 1214), (1176, 1177, 1209, 1208), (1157, 1158, 1190, 1189), (1178, 1179, 1211, 1210), (1152, 1153, 1185, 1184), (1159, 1160, 1192, 1191), (1180, 1181, 1213, 1212), (1154, 1155, 1187, 1186), (1161, 1162, 1194, 1193), (1169, 1170, 1202, 1201), (1156, 1157, 1189, 1188), (1163, 1164, 1196, 1195), (1171, 1172, 1204, 1203), (1158, 1159, 1191, 1190), (1165, 1166, 1198, 1197), (1173, 1174, 1206, 1205), (1160, 1161, 1193, 1192), (1167, 1168, 1200, 1199), (1175, 1176, 1208, 1207), (1162, 1163, 1195, 1194), (1177, 1178, 1210, 1209), (1164, 1165, 1197, 1196), (1183, 1152, 1184, 1215), (1166, 1167, 1199, 1198), (1179, 1180, 1212, 1211), (1168, 1169, 1201, 1200), (1153, 1154, 1186, 1185), (1170, 1171, 1203, 1202), (1181, 1182, 1214, 1213), (1172, 1173, 1205, 1204), (1191, 1192, 1224, 1223), (1212, 1213, 1245, 1244), (1186, 1187, 1219, 1218), (1193, 1194, 1226, 1225), (1201, 1202, 1234, 1233), (1188, 1189, 1221, 1220), (1195, 1196, 1228, 1227), (1203, 1204, 1236, 1235), (1190, 1191, 1223, 1222), (1197, 1198, 1230, 1229), (1205, 1206, 1238, 1237), (1192, 1193, 1225, 1224), (1199, 1200, 1232, 1231), (1207, 1208, 1240, 1239), (1194, 1195, 1227, 1226), (1209, 1210, 1242, 1241), (1196, 1197, 1229, 1228), (1215, 1184, 1216, 1247), (1198, 1199, 1231, 1230), (1211, 1212, 1244, 1243), (1200, 1201, 1233, 1232), (1185, 1186, 1218, 1217), (1202, 1203, 1235, 1234), (1213, 1214, 1246, 1245), (1204, 1205, 1237, 1236), (1187, 1188, 1220, 1219), (1206, 1207, 1239, 1238), (1214, 1215, 1247, 1246), (1208, 1209, 1241, 1240), (1189, 1190, 1222, 1221), (1210, 1211, 1243, 1242), (1184, 1185, 1217, 1216), (1229, 1230, 1262, 1261), (1237, 1238, 1270, 1269), (1224, 1225, 1257, 1256), (1231, 1232, 1264, 1263), (1239, 1240, 1272, 1271), (1226, 1227, 1259, 1258), (1241, 1242, 1274, 1273), (1228, 1229, 1261, 1260), (1247, 1216, 1248, 1279), (1230, 1231, 1263, 1262), (1243, 1244, 1276, 1275), (1232, 1233, 1265, 1264), (1217, 1218, 1250, 1249), (1234, 1235, 1267, 1266), (1245, 1246, 1278, 1277), (1236, 1237, 1269, 1268), (1219, 1220, 1252, 1251), (1238, 1239, 1271, 1270), (1246, 1247, 1279, 1278), (1240, 1241, 1273, 1272), (1221, 1222, 1254, 1253), (1242, 1243, 1275, 1274), (1216, 1217, 1249, 1248), (1223, 1224, 1256, 1255), (1244, 1245, 1277, 1276), (1218, 1219, 1251, 1250), (1225, 1226, 1258, 1257), (1233, 1234, 1266, 1265), (1220, 1221, 1253, 1252), (1227, 1228, 1260, 1259), (1235, 1236, 1268, 1267), (1222, 1223, 1255, 1254), (1279, 1248, 1280, 1311), (1262, 1263, 1295, 1294), (1275, 1276, 1308, 1307), (1264, 1265, 1297, 1296), (1249, 1250, 1282, 1281), (1266, 1267, 1299, 1298), (1277, 1278, 1310, 1309), (1268, 1269, 1301, 1300), (1251, 1252, 1284, 1283), (1270, 1271, 1303, 1302), (1278, 1279, 1311, 1310), (1272, 1273, 1305, 1304), (1253, 1254, 1286, 1285), (1274, 1275, 1307, 1306), (1248, 1249, 1281, 1280), (1255, 1256, 1288, 1287), (1276, 1277, 1309, 1308), (1250, 1251, 1283, 1282), (1257, 1258, 1290, 1289), (1265, 1266, 1298, 1297), (1252, 1253, 1285, 1284), (1259, 1260, 1292, 1291), (1267, 1268, 1300, 1299), (1254, 1255, 1287, 1286), (1261, 1262, 1294, 1293), (1269, 1270, 1302, 1301), (1256, 1257, 1289, 1288), (1263, 1264, 1296, 1295), (1271, 1272, 1304, 1303), (1258, 1259, 1291, 1290), (1273, 1274, 1306, 1305), (1260, 1261, 1293, 1292), (1309, 1310, 1342, 1341), (1300, 1301, 1333, 1332), (1283, 1284, 1316, 1315), (1302, 1303, 1335, 1334), (1310, 1311, 1343, 1342), (1304, 1305, 1337, 1336), (1285, 1286, 1318, 1317), (1306, 1307, 1339, 1338), (1280, 1281, 1313, 1312), (1287, 1288, 1320, 1319), (1308, 1309, 1341, 1340), (1282, 1283, 1315, 1314), (1289, 1290, 1322, 1321), (1297, 1298, 1330, 1329), (1284, 1285, 1317, 1316), (1291, 1292, 1324, 1323), (1299, 1300, 1332, 1331), (1286, 1287, 1319, 1318), (1293, 1294, 1326, 1325), (1301, 1302, 1334, 1333), (1288, 1289, 1321, 1320), (1295, 1296, 1328, 1327), (1303, 1304, 1336, 1335), (1290, 1291, 1323, 1322), (1305, 1306, 1338, 1337), (1292, 1293, 1325, 1324), (1311, 1280, 1312, 1343), (1294, 1295, 1327, 1326), (1307, 1308, 1340, 1339), (1296, 1297, 1329, 1328), (1281, 1282, 1314, 1313), (1298, 1299, 1331, 1330), (1317, 1318, 1350, 1349), (1338, 1339, 1371, 1370), (1312, 1313, 1345, 1344), (1319, 1320, 1352, 1351), (1340, 1341, 1373, 1372), (1314, 1315, 1347, 1346), (1321, 1322, 1354, 1353), (1329, 1330, 1362, 1361), (1316, 1317, 1349, 1348), (1323, 1324, 1356, 1355), (1331, 1332, 1364, 1363), (1318, 1319, 1351, 1350), (1325, 1326, 1358, 1357), (1333, 1334, 1366, 1365), (1320, 1321, 1353, 1352), (1327, 1328, 1360, 1359), (1335, 1336, 1368, 1367), (1322, 1323, 1355, 1354), (1337, 1338, 1370, 1369), (1324, 1325, 1357, 1356), (1343, 1312, 1344, 1375), (1326, 1327, 1359, 1358), (1339, 1340, 1372, 1371), (1328, 1329, 1361, 1360), (1313, 1314, 1346, 1345), (1330, 1331, 1363, 1362), (1341, 1342, 1374, 1373), (1332, 1333, 1365, 1364), (1315, 1316, 1348, 1347), (1334, 1335, 1367, 1366), (1342, 1343, 1375, 1374), (1336, 1337, 1369, 1368), (1348, 1349, 1381, 1380), (1355, 1356, 1388, 1387), (1363, 1364, 1396, 1395), (1350, 1351, 1383, 1382), (1357, 1358, 1390, 1389), (1365, 1366, 1398, 1397), (1352, 1353, 1385, 1384), (1359, 1360, 1392, 1391), (1367, 1368, 1400, 1399), (1354, 1355, 1387, 1386), (1369, 1370, 1402, 1401), (1356, 1357, 1389, 1388), (1375, 1344, 1376, 1407), (1358, 1359, 1391, 1390), (1371, 1372, 1404, 1403), (1360, 1361, 1393, 1392), (1345, 1346, 1378, 1377), (1362, 1363, 1395, 1394), (1373, 1374, 1406, 1405), (1364, 1365, 1397, 1396), (1347, 1348, 1380, 1379), (1366, 1367, 1399, 1398), (1374, 1375, 1407, 1406), (1368, 1369, 1401, 1400), (1349, 1350, 1382, 1381), (1370, 1371, 1403, 1402), (1344, 1345, 1377, 1376), (1351, 1352, 1384, 1383), (1372, 1373, 1405, 1404), (1346, 1347, 1379, 1378), (1353, 1354, 1386, 1385), (1361, 1362, 1394, 1393), (1384, 1385, 1417, 1416), (1391, 1392, 1424, 1423), (1399, 1400, 1432, 1431), (1386, 1387, 1419, 1418), (1401, 1402, 1434, 1433), (1388, 1389, 1421, 1420), (1407, 1376, 1408, 1439), (1390, 1391, 1423, 1422), (1403, 1404, 1436, 1435), (1392, 1393, 1425, 1424), (1377, 1378, 1410, 1409), (1394, 1395, 1427, 1426), (1405, 1406, 1438, 1437), (1396, 1397, 1429, 1428), (1379, 1380, 1412, 1411), (1398, 1399, 1431, 1430), (1406, 1407, 1439, 1438), (1400, 1401, 1433, 1432), (1381, 1382, 1414, 1413), (1402, 1403, 1435, 1434), (1376, 1377, 1409, 1408), (1383, 1384, 1416, 1415), (1404, 1405, 1437, 1436), (1378, 1379, 1411, 1410), (1385, 1386, 1418, 1417), (1393, 1394, 1426, 1425), (1380, 1381, 1413, 1412), (1387, 1388, 1420, 1419), (1395, 1396, 1428, 1427), (1382, 1383, 1415, 1414), (1389, 1390, 1422, 1421), (1397, 1398, 1430, 1429), (1422, 1423, 1455, 1454), (1435, 1436, 1468, 1467), (1424, 1425, 1457, 1456), (1409, 1410, 1442, 1441), (1426, 1427, 1459, 1458), (1437, 1438, 1470, 1469), (1428, 1429, 1461, 1460), (1411, 1412, 1444, 1443), (1430, 1431, 1463, 1462), (1438, 1439, 1471, 1470), (1432, 1433, 1465, 1464), (1413, 1414, 1446, 1445), (1434, 1435, 1467, 1466), (1408, 1409, 1441, 1440), (1415, 1416, 1448, 1447), (1436, 1437, 1469, 1468), (1410, 1411, 1443, 1442), (1417, 1418, 1450, 1449), (1425, 1426, 1458, 1457), (1412, 1413, 1445, 1444), (1419, 1420, 1452, 1451), (1427, 1428, 1460, 1459), (1414, 1415, 1447, 1446), (1421, 1422, 1454, 1453), (1429, 1430, 1462, 1461), (1416, 1417, 1449, 1448), (1423, 1424, 1456, 1455), (1431, 1432, 1464, 1463), (1418, 1419, 1451, 1450), (1433, 1434, 1466, 1465), (1420, 1421, 1453, 1452), (1439, 1408, 1440, 1471), (1460, 1461, 1493, 1492), (1443, 1444, 1476, 1475), (1462, 1463, 1495, 1494), (1470, 1471, 1503, 1502), (1464, 1465, 1497, 1496), (1445, 1446, 1478, 1477), (1466, 1467, 1499, 1498), (1440, 1441, 1473, 1472), (1447, 1448, 1480, 1479), (1468, 1469, 1501, 1500), (1442, 1443, 1475, 1474), (1449, 1450, 1482, 1481), (1457, 1458, 1490, 1489), (1444, 1445, 1477, 1476), (1451, 1452, 1484, 1483), (1459, 1460, 1492, 1491), (1446, 1447, 1479, 1478), (1453, 1454, 1486, 1485), (1461, 1462, 1494, 1493), (1448, 1449, 1481, 1480), (1455, 1456, 1488, 1487), (1463, 1464, 1496, 1495), (1450, 1451, 1483, 1482), (1465, 1466, 1498, 1497), (1452, 1453, 1485, 1484), (1471, 1440, 1472, 1503), (1454, 1455, 1487, 1486), (1467, 1468, 1500, 1499), (1456, 1457, 1489, 1488), (1441, 1442, 1474, 1473), (1458, 1459, 1491, 1490), (1469, 1470, 1502, 1501), (1498, 1499, 1531, 1530), (1472, 1473, 1505, 1504), (1479, 1480, 1512, 1511), (1500, 1501, 1533, 1532), (1474, 1475, 1507, 1506), (1481, 1482, 1514, 1513), (1489, 1490, 1522, 1521), (1476, 1477, 1509, 1508), (1483, 1484, 1516, 1515), (1491, 1492, 1524, 1523), (1478, 1479, 1511, 1510), (1485, 1486, 1518, 1517), (1493, 1494, 1526, 1525), (1480, 1481, 1513, 1512), (1487, 1488, 1520, 1519), (1495, 1496, 1528, 1527), (1482, 1483, 1515, 1514), (1497, 1498, 1530, 1529), (1484, 1485, 1517, 1516), (1503, 1472, 1504, 1535), (1486, 1487, 1519, 1518), (1499, 1500, 1532, 1531), (1488, 1489, 1521, 1520), (1473, 1474, 1506, 1505), (1490, 1491, 1523, 1522), (1501, 1502, 1534, 1533), (1492, 1493, 1525, 1524), (1475, 1476, 1508, 1507), (1494, 1495, 1527, 1526), (1502, 1503, 1535, 1534), (1496, 1497, 1529, 1528), (1477, 1478, 1510, 1509), (1523, 1524, 1556, 1555), (1510, 1511, 1543, 1542), (1517, 1518, 1550, 1549), (1525, 1526, 1558, 1557), (1512, 1513, 1545, 1544), (1519, 1520, 1552, 1551), (1527, 1528, 1560, 1559), (1514, 1515, 1547, 1546), (1529, 1530, 1562, 1561), (1516, 1517, 1549, 1548), (1535, 1504, 1536, 1567), (1518, 1519, 1551, 1550), (1531, 1532, 1564, 1563), (1520, 1521, 1553, 1552), (1505, 1506, 1538, 1537), (1522, 1523, 1555, 1554), (1533, 1534, 1566, 1565), (1524, 1525, 1557, 1556), (1507, 1508, 1540, 1539), (1526, 1527, 1559, 1558), (1534, 1535, 1567, 1566), (1528, 1529, 1561, 1560), (1509, 1510, 1542, 1541), (1530, 1531, 1563, 1562), (1504, 1505, 1537, 1536), (1511, 1512, 1544, 1543), (1532, 1533, 1565, 1564), (1506, 1507, 1539, 1538), (1513, 1514, 1546, 1545), (1521, 1522, 1554, 1553), (1508, 1509, 1541, 1540), (1515, 1516, 1548, 1547), (1561, 1562, 1594, 1593), (1548, 1549, 1581, 1580), (1567, 1536, 1568, 1599), (1550, 1551, 1583, 1582), (1563, 1564, 1596, 1595), (1552, 1553, 1585, 1584), (1537, 1538, 1570, 1569), (1554, 1555, 1587, 1586), (1565, 1566, 1598, 1597), (1556, 1557, 1589, 1588), (1539, 1540, 1572, 1571), (1558, 1559, 1591, 1590), (1566, 1567, 1599, 1598), (1560, 1561, 1593, 1592), (1541, 1542, 1574, 1573), (1562, 1563, 1595, 1594), (1536, 1537, 1569, 1568), (1543, 1544, 1576, 1575), (1564, 1565, 1597, 1596), (1538, 1539, 1571, 1570), (1545, 1546, 1578, 1577), (1553, 1554, 1586, 1585), (1540, 1541, 1573, 1572), (1547, 1548, 1580, 1579), (1555, 1556, 1588, 1587), (1542, 1543, 1575, 1574), (1549, 1550, 1582, 1581), (1557, 1558, 1590, 1589), (1544, 1545, 1577, 1576), (1551, 1552, 1584, 1583), (1559, 1560, 1592, 1591), (1546, 1547, 1579, 1578), (1569, 1570, 1602, 1601), (1586, 1587, 1619, 1618), (1597, 1598, 1630, 1629), (1588, 1589, 1621, 1620), (1571, 1572, 1604, 1603), (1590, 1591, 1623, 1622), (1598, 1599, 1631, 1630), (1592, 1593, 1625, 1624), (1573, 1574, 1606, 1605), (1594, 1595, 1627, 1626), (1568, 1569, 1601, 1600), (1575, 1576, 1608, 1607), (1596, 1597, 1629, 1628), (1570, 1571, 1603, 1602), (1577, 1578, 1610, 1609), (1585, 1586, 1618, 1617), (1572, 1573, 1605, 1604), (1579, 1580, 1612, 1611), (1587, 1588, 1620, 1619), (1574, 1575, 1607, 1606), (1581, 1582, 1614, 1613), (1589, 1590, 1622, 1621), (1576, 1577, 1609, 1608), (1583, 1584, 1616, 1615), (1591, 1592, 1624, 1623), (1578, 1579, 1611, 1610), (1593, 1594, 1626, 1625), (1580, 1581, 1613, 1612), (1599, 1568, 1600, 1631), (1582, 1583, 1615, 1614), (1595, 1596, 1628, 1627), (1584, 1585, 1617, 1616), (1630, 1631, 1663, 1662), (1624, 1625, 1657, 1656), (1605, 1606, 1638, 1637), (1626, 1627, 1659, 1658), (1600, 1601, 1633, 1632), (1607, 1608, 1640, 1639), (1628, 1629, 1661, 1660), (1602, 1603, 1635, 1634), (1609, 1610, 1642, 1641), (1617, 1618, 1650, 1649), (1604, 1605, 1637, 1636), (1611, 1612, 1644, 1643), (1619, 1620, 1652, 1651), (1606, 1607, 1639, 1638), (1613, 1614, 1646, 1645), (1621, 1622, 1654, 1653), (1608, 1609, 1641, 1640), (1615, 1616, 1648, 1647), (1623, 1624, 1656, 1655), (1610, 1611, 1643, 1642), (1625, 1626, 1658, 1657), (1612, 1613, 1645, 1644), (1631, 1600, 1632, 1663), (1614, 1615, 1647, 1646), (1627, 1628, 1660, 1659), (1616, 1617, 1649, 1648), (1601, 1602, 1634, 1633), (1618, 1619, 1651, 1650), (1629, 1630, 1662, 1661), (1620, 1621, 1653, 1652), (1603, 1604, 1636, 1635), (1622, 1623, 1655, 1654), (1634, 1635, 1667, 1666), (1641, 1642, 1674, 1673), (1649, 1650, 1682, 1681), (1636, 1637, 1669, 1668), (1643, 1644, 1676, 1675), (1651, 1652, 1684, 1683), (1638, 1639, 1671, 1670), (1645, 1646, 1678, 1677), (1653, 1654, 1686, 1685), (1640, 1641, 1673, 1672), (1647, 1648, 1680, 1679), (1655, 1656, 1688, 1687), (1642, 1643, 1675, 1674), (1657, 1658, 1690, 1689), (1644, 1645, 1677, 1676), (1663, 1632, 1664, 1695), (1646, 1647, 1679, 1678), (1659, 1660, 1692, 1691), (1648, 1649, 1681, 1680), (1633, 1634, 1666, 1665), (1650, 1651, 1683, 1682), (1661, 1662, 1694, 1693), (1652, 1653, 1685, 1684), (1635, 1636, 1668, 1667), (1654, 1655, 1687, 1686), (1662, 1663, 1695, 1694), (1656, 1657, 1689, 1688), (1637, 1638, 1670, 1669), (1658, 1659, 1691, 1690), (1632, 1633, 1665, 1664), (1639, 1640, 1672, 1671), (1660, 1661, 1693, 1692), (1665, 1666, 1698, 1697), (1682, 1683, 1715, 1714), (1693, 1694, 1726, 1725), (1684, 1685, 1717, 1716), (1667, 1668, 1700, 1699), (1686, 1687, 1719, 1718), (1694, 1695, 1727, 1726), (1688, 1689, 1721, 1720), (1669, 1670, 1702, 1701), (1690, 1691, 1723, 1722), (1664, 1665, 1697, 1696), (1671, 1672, 1704, 1703), (1692, 1693, 1725, 1724), (1666, 1667, 1699, 1698), (1673, 1674, 1706, 1705), (1681, 1682, 1714, 1713), (1668, 1669, 1701, 1700), (1675, 1676, 1708, 1707), (1683, 1684, 1716, 1715), (1670, 1671, 1703, 1702), (1677, 1678, 1710, 1709), (1685, 1686, 1718, 1717), (1672, 1673, 1705, 1704), (1679, 1680, 1712, 1711), (1687, 1688, 1720, 1719), (1674, 1675, 1707, 1706), (1689, 1690, 1722, 1721), (1676, 1677, 1709, 1708), (1695, 1664, 1696, 1727), (1678, 1679, 1711, 1710), (1691, 1692, 1724, 1723), (1680, 1681, 1713, 1712), (1726, 1727, 1759, 1758), (1720, 1721, 1753, 1752), (1701, 1702, 1734, 1733), (1722, 1723, 1755, 1754), (1696, 1697, 1729, 1728), (1703, 1704, 1736, 1735), (1724, 1725, 1757, 1756), (1698, 1699, 1731, 1730), (1705, 1706, 1738, 1737), (1713, 1714, 1746, 1745), (1700, 1701, 1733, 1732), (1707, 1708, 1740, 1739), (1715, 1716, 1748, 1747), (1702, 1703, 1735, 1734), (1709, 1710, 1742, 1741), (1717, 1718, 1750, 1749), (1704, 1705, 1737, 1736), (1711, 1712, 1744, 1743), (1719, 1720, 1752, 1751), (1706, 1707, 1739, 1738), (1721, 1722, 1754, 1753), (1708, 1709, 1741, 1740), (1727, 1696, 1728, 1759), (1710, 1711, 1743, 1742), (1723, 1724, 1756, 1755), (1712, 1713, 1745, 1744), (1697, 1698, 1730, 1729), (1714, 1715, 1747, 1746), (1725, 1726, 1758, 1757), (1716, 1717, 1749, 1748), (1699, 1700, 1732, 1731), (1718, 1719, 1751, 1750)])
me_circle.materials.append(mat_material_001)
me_circle.use_remesh_preserve_volume = False
me_circle.use_remesh_preserve_attributes = False
me_circle.use_mirror_vertex_groups = False
me_circle.update()

# ---- objects
ob_circle = bpy.data.objects.new('Circle', me_circle)
ob_lamp = bpy.data.objects.new('Lamp', light_lamp)
ob_camera = bpy.data.objects.new('Camera', cam_camera)

# ---- transforms, parenting, visibility, modifiers, constraints
ob_circle.location = (0.0, 0.0, 3.193)
ob_circle.rotation_euler = (0.01078, -0.01153, -0.005575)
ob_circle.lineart.crease_threshold = 0.0
_m = ob_circle.modifiers.new('Subsurf', 'SUBSURF')
_m.uv_smooth = 'PRESERVE_CORNERS'
_m.quality = 2
_m.levels = 3
_m.show_only_control_edges = False
ob_lamp.location = (4.076, 1.005, 5.904)
ob_lamp.rotation_euler = (0.6503, 0.05522, 1.866)
ob_lamp.lock_rotations_4d = False
ob_lamp.empty_display_type = 'ARROWS'
ob_lamp.color = (0.0, 0.0, 0.0, 0.0)
ob_lamp.lineart.crease_threshold = 0.0
ob_camera.location = (7.481, -6.508, 5.344)
ob_camera.rotation_euler = (1.109, 0.0, 0.8149)
ob_camera.lock_rotations_4d = False
ob_camera.empty_display_type = 'ARROWS'
ob_camera.color = (0.0, 0.0, 0.0, 0.0)
ob_camera.display_type = 'WIRE'
ob_camera.lineart.crease_threshold = 0.0

# ---- collection membership
col_collection_1.objects.link(ob_circle)
col_collection_1.objects.link(ob_lamp)
col_collection_1.objects.link(ob_camera)

# ---- scene / render settings (as saved in the file)
scene.camera = ob_camera
scene.frame_start = 1; scene.frame_end = 250; scene.frame_set(0)
scene.render.engine = 'BLENDER_EEVEE_NEXT'
scene.render.resolution_percentage = 50
scene.render.dither_intensity = 0.0
scene.cycles.use_denoising = False
scene.cycles.samples = 128
scene.cycles.sampling_pattern = 'TABULATED_SOBOL'
scene.cycles.use_adaptive_sampling = False
scene.cycles.use_light_tree = False
scene.cycles.blur_glossy = 0.0
scene.cycles.sample_clamp_indirect = 0.0
scene.view_settings.view_transform = 'Standard'
bpy.context.view_layer.update()
